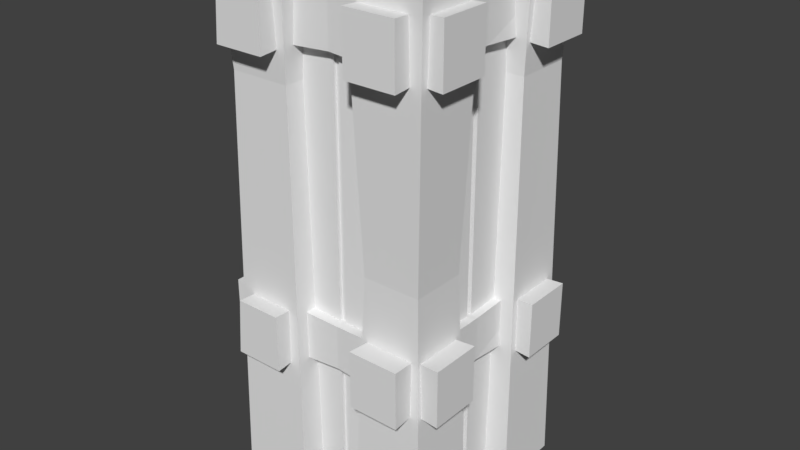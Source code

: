 # Source: WoodWall_Element1.blend  (saved by Blender 2.78.0; exported with 4.5.12 LTS)
import bpy
from mathutils import Matrix  # noqa: F401  (used for matrix-valued properties, if any)

bpy.ops.wm.read_factory_settings(use_empty=True)
scene = bpy.context.scene
scene.name = 'Scene'

# ---- collections
col_collection_1 = bpy.data.collections.new('Collection 1'); scene.collection.children.link(col_collection_1)

# ---- world
world_world = bpy.data.worlds.new('World'); scene.world = world_world
world_world.color = (0.05088, 0.05088, 0.05088)
world_world.use_sun_shadow = False
world_world.sun_shadow_jitter_overblur = 0.0
world_world.cycles.sampling_method = 'MANUAL'

# ---- meshes
me_cube_001 = bpy.data.meshes.new('Cube.001')
me_cube_001.from_pydata([(-1.0, -1.0, -0.7801), (-1.0, -1.0, 1.027), (-1.0, 1.0, -0.7801), (-1.0, 1.0, 1.027), (1.0, -1.0, -0.7801), (1.0, -1.0, 1.027), (1.0, 1.0, -0.7801), (1.0, 1.0, 1.027), (0.03945, 1.0, -0.7801), (0.03945, 1.0, 1.027), (0.03945, -1.0, -0.7801), (0.03945, -1.0, 1.027), (-1.0, -0.0404, -0.7801), (-1.0, -0.0404, 1.027), (1.0, -0.0404, -0.7801), (1.0, -0.0404, 1.027), (-1.0, 0.03399, 1.027), (1.0, 0.03399, -0.7801), (-1.0, 0.03399, -0.7801), (1.0, 0.03399, 1.027), (-0.9315, 0.03145, -0.7182), (-0.9315, -0.03785, -0.7182), (0.9315, 0.03145, 0.9648), (0.9315, -0.03785, 0.9648), (0.9315, -0.03785, -0.7182), (-0.9315, -0.03785, 0.9648), (-0.9315, 0.03145, 0.9648), (0.9315, 0.03145, -0.7182), (-0.03636, 1.0, -0.7801), (-0.03636, -1.0, 1.027), (-0.03636, 1.0, 1.027), (-0.03636, -1.0, -0.7801), (-0.0349, 0.9615, 0.9919), (0.03799, 0.9615, 0.9919), (-0.0349, -0.9615, -0.7453), (0.03799, -0.9615, -0.7453), (0.03799, -0.9615, 0.9919), (0.03799, 0.9615, -0.7453), (-0.0349, 0.9615, -0.7453), (-0.0349, -0.9615, 0.9919), (-1.323, -0.4443, -0.7838), (-0.3817, -0.4443, -0.7838), (-0.3817, -0.4443, 1.061), (-1.323, -0.4443, 1.061), (-0.3817, -1.326, 1.061), (-1.323, -1.326, 1.061), (-0.3817, -1.326, -0.7838), (-1.323, -1.326, -0.7838), (-0.4703, -1.243, 0.6767), (-0.4703, -0.5273, 0.6767), (-1.234, -0.5273, 0.6767), (-1.234, -1.243, 0.6767), (-1.337, 1.276, -0.7838), (-0.3955, 1.276, -0.7838), (-0.3955, 1.276, 1.061), (-1.337, 1.276, 1.061), (-0.3955, 0.394, 1.061), (-1.337, 0.394, 1.061), (-0.3955, 0.394, -0.7838), (-1.337, 0.394, -0.7838), (-1.225, 0.4983, 0.1438), (-0.5068, 0.4983, 0.1438), (-0.5068, 1.172, 0.1438), (-1.225, 1.172, 0.1438), (-0.5413, -1.5, -0.2696), (-0.5413, 1.467, -0.2696), (-0.5413, -1.5, -0.06998), (-0.5413, 1.467, -0.06998), (-1.121, -1.5, -0.06998), (-1.175, 1.467, -0.06998), (-1.175, -1.5, -0.2696), (-1.175, 1.467, -0.2696), (-0.6096, -0.03708, -0.0915), (-1.107, -0.03708, -0.0915), (-1.107, -0.03708, -0.248), (-0.6096, -0.03708, -0.248), (1.484, -0.5533, -0.2696), (-1.49, -0.5533, -0.2696), (1.484, -0.5533, -0.06998), (-1.49, -0.5533, -0.06998), (1.484, -1.185, -0.06998), (-1.49, -1.185, -0.06998), (1.484, -1.185, -0.2696), (-1.49, -1.185, -0.2696), (0.0175, -0.6215, -0.0915), (0.0175, -1.117, -0.0915), (0.0175, -1.117, -0.248), (0.0175, -0.6215, -0.248), (-0.6096, -0.03708, 0.7976), (-0.6096, -0.03708, 0.9541), (-0.5413, -1.5, 0.9756), (-0.5413, -1.5, 0.776), (-1.107, -0.03708, 0.9541), (-1.121, -1.5, 0.9756), (-1.107, -0.03708, 0.7976), (-1.175, -1.5, 0.776), (-1.175, 1.467, 0.776), (-1.175, 1.467, 0.9756), (-0.5413, 1.467, 0.9756), (-0.5413, 1.467, 0.776), (0.0175, -0.6215, 0.7976), (0.0175, -0.6215, 0.9541), (1.484, -0.5533, 0.9756), (1.484, -0.5533, 0.776), (0.0175, -1.117, 0.9541), (1.484, -1.185, 0.9756), (0.0175, -1.117, 0.7976), (1.484, -1.185, 0.776), (-1.49, -1.185, 0.776), (-1.49, -1.185, 0.9756), (-1.49, -0.5533, 0.9756), (-1.49, -0.5533, 0.776), (1.317, 0.4293, 1.061), (0.3757, 0.4293, 1.061), (0.4642, 0.5123, 0.6767), (1.228, 0.5123, 0.6767), (1.317, 1.311, 1.061), (0.3757, 1.311, 1.061), (1.228, 1.228, 0.6767), (0.4642, 1.228, 0.6767), (0.3757, 1.311, -0.7838), (0.3757, 0.4293, -0.7838), (1.317, 0.4293, -0.7838), (1.317, 1.311, -0.7838), (1.33, -1.291, 1.061), (0.3895, -1.291, 1.061), (0.5007, -1.187, 0.1438), (1.219, -1.187, 0.1438), (1.33, -0.409, 1.061), (0.3895, -0.409, 1.061), (1.219, -0.5132, 0.1438), (0.5007, -0.5132, 0.1438), (1.33, -0.409, -0.7838), (0.3895, -0.409, -0.7838), (0.3895, -1.291, -0.7838), (1.33, -1.291, -0.7838), (0.6035, 0.02213, -0.248), (0.6035, 0.02214, -0.0915), (0.5352, 1.485, -0.06998), (0.5352, 1.485, -0.2696), (1.1, 0.02214, -0.0915), (1.115, 1.485, -0.06998), (1.1, 0.02213, -0.248), (1.169, 1.485, -0.2696), (1.169, -1.481, -0.2696), (1.169, -1.481, -0.06998), (0.5352, -1.481, -0.06998), (0.5352, -1.481, -0.2696), (-0.02357, 0.6065, -0.248), (-0.02357, 0.6065, -0.0915), (-1.49, 0.5384, -0.06998), (-1.49, 0.5384, -0.2696), (-0.02357, 1.102, -0.0915), (-1.49, 1.17, -0.06998), (-0.02357, 1.102, -0.248), (-1.49, 1.17, -0.2696), (1.484, 1.17, -0.2696), (1.484, 1.17, -0.06998), (1.484, 0.5384, -0.06998), (1.484, 0.5384, -0.2696), (0.6035, 0.02213, 0.7976), (0.6035, 0.02213, 0.9541), (0.5352, 1.485, 0.9756), (0.5352, 1.485, 0.776), (1.1, 0.02213, 0.9541), (1.115, 1.485, 0.9756), (1.1, 0.02213, 0.7976), (1.169, 1.485, 0.776), (1.169, -1.481, 0.776), (1.169, -1.481, 0.9756), (0.5352, -1.481, 0.9756), (0.5352, -1.481, 0.776), (-0.02357, 0.6065, 0.7976), (-0.02357, 0.6065, 0.9541), (-1.49, 0.5384, 0.9756), (-1.49, 0.5384, 0.776), (-0.02357, 1.102, 0.9541), (-1.49, 1.17, 0.9756), (-0.02357, 1.102, 0.7976), (-1.49, 1.17, 0.776), (1.484, 1.17, 0.776), (1.484, 1.17, 0.9756), (1.484, 0.5384, 0.9756), (1.484, 0.5384, 0.776)], [], [(18, 16, 3, 2), (8, 9, 7, 6), (14, 15, 5, 4), (31, 29, 1, 0), (8, 6, 17, 14, 4, 10), (30, 3, 16, 13, 1, 29), (7, 9, 11, 5, 15, 19), (28, 8, 10, 31), (4, 5, 11, 10), (31, 10, 35, 34), (12, 13, 25, 21), (0, 1, 13, 12), (6, 7, 19, 17), (14, 17, 27, 24), (27, 22, 23, 24), (21, 25, 26, 20), (19, 15, 23, 22), (17, 19, 22, 27), (13, 16, 26, 25), (15, 14, 24, 23), (16, 18, 20, 26), (18, 12, 21, 20), (2, 3, 30, 28), (2, 28, 31, 0, 12, 18), (9, 30, 29, 11), (11, 29, 39, 36), (38, 32, 33, 37), (35, 36, 39, 34), (28, 30, 32, 38), (9, 8, 37, 33), (8, 28, 38, 37), (30, 9, 33, 32), (29, 31, 34, 39), (10, 11, 36, 35), (42, 49, 50), (50, 43, 42), (44, 42, 43), (43, 45, 44), (48, 44, 45), (45, 51, 48), (44, 48, 49), (49, 42, 44), (43, 50, 51), (51, 45, 43), (48, 46, 41), (41, 49, 48), (49, 41, 40), (40, 50, 49), (50, 40, 47), (47, 51, 50), (47, 46, 48), (48, 51, 47), (54, 62, 63), (63, 55, 54), (56, 54, 55), (55, 57, 56), (61, 56, 57), (57, 60, 61), (56, 61, 62), (62, 54, 56), (57, 55, 63), (63, 60, 57), (58, 61, 60), (60, 59, 58), (61, 58, 53), (53, 62, 61), (62, 53, 52), (52, 63, 62), (63, 52, 59), (59, 60, 63), (72, 66, 64), (64, 75, 72), (72, 73, 68), (68, 66, 72), (74, 70, 68), (68, 73, 74), (75, 64, 70), (70, 74, 75), (69, 67, 65), (65, 71, 69), (64, 66, 68), (68, 70, 64), (69, 73, 72), (72, 67, 69), (69, 71, 74), (74, 73, 69), (71, 65, 75), (75, 74, 71), (65, 67, 72), (72, 75, 65), (84, 78, 76), (76, 87, 84), (85, 80, 78), (78, 84, 85), (86, 82, 80), (80, 85, 86), (87, 76, 82), (82, 86, 87), (81, 79, 77), (77, 83, 81), (78, 80, 82), (82, 76, 78), (81, 85, 84), (84, 79, 81), (81, 83, 86), (86, 85, 81), (83, 77, 87), (87, 86, 83), (77, 79, 84), (84, 87, 77), (89, 90, 91), (91, 88, 89), (89, 92, 93), (93, 90, 89), (94, 95, 93), (93, 92, 94), (88, 91, 95), (95, 94, 88), (97, 98, 99), (99, 96, 97), (91, 90, 93), (93, 95, 91), (97, 92, 89), (89, 98, 97), (97, 96, 94), (94, 92, 97), (96, 99, 88), (88, 94, 96), (99, 98, 89), (89, 88, 99), (101, 102, 103), (103, 100, 101), (104, 105, 102), (102, 101, 104), (106, 107, 105), (105, 104, 106), (100, 103, 107), (107, 106, 100), (109, 110, 111), (111, 108, 109), (102, 105, 107), (107, 103, 102), (109, 104, 101), (101, 110, 109), (109, 108, 106), (106, 104, 109), (108, 111, 100), (100, 106, 108), (111, 110, 101), (101, 100, 111), (113, 114, 115), (115, 112, 113), (117, 113, 112), (112, 116, 117), (119, 117, 116), (116, 118, 119), (117, 119, 114), (114, 113, 117), (112, 115, 118), (118, 116, 112), (119, 120, 121), (121, 114, 119), (114, 121, 122), (122, 115, 114), (115, 122, 123), (123, 118, 115), (123, 120, 119), (119, 118, 123), (125, 126, 127), (127, 124, 125), (129, 125, 124), (124, 128, 129), (131, 129, 128), (128, 130, 131), (129, 131, 126), (126, 125, 129), (128, 124, 127), (127, 130, 128), (133, 131, 130), (130, 132, 133), (131, 133, 134), (134, 126, 131), (126, 134, 135), (135, 127, 126), (127, 135, 132), (132, 130, 127), (137, 138, 139), (139, 136, 137), (137, 140, 141), (141, 138, 137), (142, 143, 141), (141, 140, 142), (136, 139, 143), (143, 142, 136), (145, 146, 147), (147, 144, 145), (139, 138, 141), (141, 143, 139), (145, 140, 137), (137, 146, 145), (145, 144, 142), (142, 140, 145), (144, 147, 136), (136, 142, 144), (147, 146, 137), (137, 136, 147), (149, 150, 151), (151, 148, 149), (152, 153, 150), (150, 149, 152), (154, 155, 153), (153, 152, 154), (148, 151, 155), (155, 154, 148), (157, 158, 159), (159, 156, 157), (150, 153, 155), (155, 151, 150), (157, 152, 149), (149, 158, 157), (157, 156, 154), (154, 152, 157), (156, 159, 148), (148, 154, 156), (159, 158, 149), (149, 148, 159), (161, 162, 163), (163, 160, 161), (161, 164, 165), (165, 162, 161), (166, 167, 165), (165, 164, 166), (160, 163, 167), (167, 166, 160), (169, 170, 171), (171, 168, 169), (163, 162, 165), (165, 167, 163), (169, 164, 161), (161, 170, 169), (169, 168, 166), (166, 164, 169), (168, 171, 160), (160, 166, 168), (171, 170, 161), (161, 160, 171), (173, 174, 175), (175, 172, 173), (176, 177, 174), (174, 173, 176), (178, 179, 177), (177, 176, 178), (172, 175, 179), (179, 178, 172), (181, 182, 183), (183, 180, 181), (174, 177, 179), (179, 175, 174), (181, 176, 173), (173, 182, 181), (181, 180, 178), (178, 176, 181), (180, 183, 172), (172, 178, 180), (183, 182, 173), (173, 172, 183)])
_k = set([(40, 49), (40, 50), (41, 48), (41, 49), (42, 43), (42, 44), (42, 49), (43, 45), (43, 50), (44, 45), (44, 48), (45, 51), (46, 48), (47, 50), (47, 51), (52, 62), (52, 63), (53, 61), (53, 62), (54, 55), (54, 56), (54, 62), (55, 57), (55, 63), (56, 57), (56, 61), (57, 60), (58, 60), (58, 61), (59, 60), (59, 63), (64, 66), (64, 70), (64, 75), (65, 67), (65, 71), (65, 75), (66, 68), (66, 72), (67, 69), (67, 72), (68, 70), (68, 73), (69, 71), (69, 73), (70, 74), (71, 74), (76, 78), (76, 82), (76, 87), (77, 79), (77, 83), (77, 87), (78, 80), (78, 84), (79, 81), (79, 84), (80, 82), (80, 85), (81, 83), (81, 85), (82, 86), (83, 86), (88, 91), (88, 99), (89, 90), (89, 98), (90, 91), (90, 93), (91, 95), (92, 93), (92, 97), (93, 95), (94, 95), (94, 96), (96, 97), (96, 99), (97, 98), (98, 99), (100, 103), (100, 111), (101, 102), (101, 110), (102, 103), (102, 105), (103, 107), (104, 105), (104, 109), (105, 107), (106, 107), (106, 108), (108, 109), (108, 111), (109, 110), (110, 111), (112, 113), (112, 115), (112, 116), (113, 114), (113, 117), (114, 121), (114, 122), (115, 122), (115, 123), (116, 117), (116, 118), (117, 119), (118, 123), (119, 120), (119, 121), (124, 125), (124, 127), (124, 128), (125, 126), (125, 129), (126, 134), (126, 135), (127, 132), (127, 135), (128, 129), (128, 130), (129, 131), (130, 132), (130, 133), (131, 133), (131, 134), (136, 139), (136, 147), (137, 138), (137, 146), (138, 139), (138, 141), (139, 143), (140, 141), (140, 145), (141, 143), (142, 143), (142, 144), (144, 145), (144, 147), (145, 146), (146, 147), (148, 151), (148, 159), (149, 150), (149, 158), (150, 151), (150, 153), (151, 155), (152, 153), (152, 157), (153, 155), (154, 155), (154, 156), (156, 157), (156, 159), (157, 158), (158, 159), (160, 163), (160, 171), (161, 162), (161, 170), (162, 163), (162, 165), (163, 167), (164, 165), (164, 169), (165, 167), (166, 167), (166, 168), (168, 169), (168, 171), (169, 170), (170, 171), (172, 175), (172, 183), (173, 174), (173, 182), (174, 175), (174, 177), (175, 179), (176, 177), (176, 181), (177, 179), (178, 179), (178, 180), (180, 181), (180, 183), (181, 182), (182, 183)])
me_cube_001.attributes.new('sharp_edge', 'BOOLEAN', 'EDGE').data.foreach_set('value', [ (min(e.vertices), max(e.vertices)) in _k for e in me_cube_001.edges])
_uv = me_cube_001.uv_layers.new(name='map1')
_uv.uv.foreach_set('vector', [0.0, 0.0, 0.0, 0.0, 0.0, 0.0, 0.0, 0.0, 0.0, 0.0, 0.0, 0.0, 0.0, 0.0, 0.0, 0.0, 0.0, 0.0, 0.0, 0.0, 0.0, 0.0, 0.0, 0.0, 0.0, 0.0, 0.0, 0.0, 0.0, 0.0, 0.0, 0.0, 0.0, 0.0, 0.0, 0.0, 0.0, 0.0, 0.0, 0.0, 0.0, 0.0, 0.0, 0.0, 0.0, 0.0, 0.0, 0.0, 0.0, 0.0, 0.0, 0.0, 0.0, 0.0, 0.0, 0.0, 0.0, 0.0, 0.0, 0.0, 0.0, 0.0, 0.0, 0.0, 0.0, 0.0, 0.0, 0.0, 0.0, 0.0, 0.0, 0.0, 0.0, 0.0, 0.0, 0.0, 0.0, 0.0, 0.0, 0.0, 0.0, 0.0, 0.0, 0.0, 0.0, 0.0, 0.0, 0.0, 0.0, 0.0, 0.0, 0.0, 0.0, 0.0, 0.0, 0.0, 0.0, 0.0, 0.0, 0.0, 0.0, 0.0, 0.0, 0.0, 0.0, 0.0, 0.0, 0.0, 0.0, 0.0, 0.0, 0.0, 0.0, 0.0, 0.0, 0.0, 0.0, 0.0, 0.0, 0.0, 0.0, 0.0, 0.0, 0.0, 0.0, 0.0, 0.0, 0.0, 0.0, 0.0, 0.0, 0.0, 0.0, 0.0, 0.0, 0.0, 0.0, 0.0, 0.0, 0.0, 0.0, 0.0, 0.0, 0.0, 0.0, 0.0, 0.0, 0.0, 0.0, 0.0, 0.0, 0.0, 0.0, 0.0, 0.0, 0.0, 0.0, 0.0, 0.0, 0.0, 0.0, 0.0, 0.0, 0.0, 0.0, 0.0, 0.0, 0.0, 0.0, 0.0, 0.0, 0.0, 0.0, 0.0, 0.0, 0.0, 0.0, 0.0, 0.0, 0.0, 0.0, 0.0, 0.0, 0.0, 0.0, 0.0, 0.0, 0.0, 0.0, 0.0, 0.0, 0.0, 0.0, 0.0, 0.0, 0.0, 0.0, 0.0, 0.0, 0.0, 0.0, 0.0, 0.0, 0.0, 0.0, 0.0, 0.0, 0.0, 0.0, 0.0, 0.0, 0.0, 0.0, 0.0, 0.0, 0.0, 0.0, 0.0, 0.0, 0.0, 0.0, 0.0, 0.0, 0.0, 0.0, 0.0, 0.0, 0.0, 0.0, 0.0, 0.0, 0.0, 0.0, 0.0, 0.0, 0.0, 0.0, 0.0, 0.0, 0.0, 0.0, 0.0, 0.0, 0.0, 0.0, 0.0, 0.0, 0.0, 0.0, 0.0, 0.0, 0.0, 0.0, 0.0, 0.0, 0.0, 0.0, 0.0, 0.0, 0.0, 0.0, 0.0, 0.0, 0.0, 0.0, 0.0, 0.0, 0.0, 0.0, 0.0, 0.0, 0.0, 0.0, 0.0, 0.0, 0.0, 0.0, 0.0, 0.0, 0.0, 0.0, 0.0, 0.0, 0.0, 0.0, 0.0, 0.0, 0.0, 0.3509, 0.3708, 0.3461, 0.2946, 0.3918, 0.2934, 0.3918, 0.2934, 0.4048, 0.366, 0.3509, 0.3708, 0.454, 0.3097, 0.4018, 0.3097, 0.4023, 0.253, 0.4023, 0.253, 0.4536, 0.2553, 0.454, 0.3097, 0.3018, 0.2946, 0.3019, 0.371, 0.25, 0.3697, 0.25, 0.3697, 0.2546, 0.2941, 0.3018, 0.2946, 0.3019, 0.371, 0.3018, 0.2946, 0.3461, 0.2946, 0.3461, 0.2946, 0.3509, 0.3708, 0.3019, 0.371, 0.1987, 0.3674, 0.2114, 0.2929, 0.2546, 0.2941, 0.2546, 0.2941, 0.25, 0.3697, 0.1987, 0.3674, 0.3018, 0.2946, 0.3053, 0.007, 0.3567, 0.0073, 0.3567, 0.0073, 0.3461, 0.2946, 0.3018, 0.2946, 0.3461, 0.2946, 0.3567, 0.0073, 0.4118, 0.0094, 0.4118, 0.0094, 0.3918, 0.2934, 0.3461, 0.2946, 0.2114, 0.2929, 0.1985, 0.0078, 0.2505, 0.0067, 0.2505, 0.0067, 0.2546, 0.2941, 0.2114, 0.2929, 0.2505, 0.0067, 0.3053, 0.007, 0.3018, 0.2946, 0.3018, 0.2946, 0.2546, 0.2941, 0.2505, 0.0067, 0.167, 0.9843, 0.1565, 0.7932, 0.2017, 0.7932, 0.2017, 0.7932, 0.2249, 0.9801, 0.167, 0.9843, 0.2996, 0.9916, 0.2446, 0.9875, 0.2491, 0.929, 0.2491, 0.929, 0.3039, 0.9331, 0.2996, 0.9916, 0.1131, 0.7932, 0.1131, 0.9849, 0.0557, 0.9841, 0.0557, 0.9841, 0.0671, 0.7932, 0.1131, 0.7932, 0.1131, 0.9849, 0.1131, 0.7932, 0.1565, 0.7932, 0.1565, 0.7932, 0.167, 0.9843, 0.1131, 0.9849, 0.0557, 0.9841, 0.0009, 0.98, 0.0247, 0.7932, 0.0247, 0.7932, 0.0671, 0.7932, 0.0557, 0.9841, 0.1132, 0.5994, 0.1131, 0.7932, 0.0671, 0.7932, 0.0671, 0.7932, 0.0557, 0.6001, 0.1132, 0.5994, 0.1131, 0.7932, 0.1132, 0.5994, 0.167, 0.6, 0.167, 0.6, 0.1565, 0.7932, 0.1131, 0.7932, 0.1565, 0.7932, 0.167, 0.6, 0.225, 0.6042, 0.225, 0.6042, 0.2017, 0.7932, 0.1565, 0.7932, 0.0247, 0.7932, 0.0012, 0.6041, 0.0557, 0.6001, 0.0557, 0.6001, 0.0671, 0.7932, 0.0247, 0.7932, 0.6146, 0.4859, 0.7065, 0.4793, 0.7073, 0.5192, 0.7073, 0.5192, 0.6148, 0.5199, 0.6146, 0.4859, 0.6146, 0.4859, 0.6143, 0.4545, 0.7034, 0.4439, 0.7034, 0.4439, 0.7065, 0.4793, 0.6146, 0.4859, 0.6151, 0.5525, 0.7073, 0.5571, 0.7042, 0.5982, 0.7042, 0.5982, 0.6153, 0.5855, 0.6151, 0.5525, 0.6148, 0.5199, 0.7073, 0.5192, 0.7073, 0.5571, 0.7073, 0.5571, 0.6151, 0.5525, 0.6148, 0.5199, 0.524, 0.5996, 0.4846, 0.6031, 0.4811, 0.5619, 0.4811, 0.5619, 0.5205, 0.5586, 0.524, 0.5996, 0.7463, 0.5631, 0.7398, 0.604, 0.7042, 0.5982, 0.7042, 0.5982, 0.7073, 0.5571, 0.7463, 0.5631, 0.5227, 0.442, 0.6143, 0.4545, 0.6146, 0.4859, 0.6146, 0.4859, 0.5199, 0.4808, 0.5227, 0.442, 0.524, 0.5996, 0.5205, 0.5586, 0.6151, 0.5525, 0.6151, 0.5525, 0.6153, 0.5855, 0.524, 0.5996, 0.5205, 0.5586, 0.5198, 0.5207, 0.6148, 0.5199, 0.6148, 0.5199, 0.6151, 0.5525, 0.5205, 0.5586, 0.5198, 0.5207, 0.5199, 0.4808, 0.6146, 0.4859, 0.6146, 0.4859, 0.6148, 0.5199, 0.5198, 0.5207, 0.5929, 0.2707, 0.5007, 0.2695, 0.5023, 0.2286, 0.5023, 0.2286, 0.5923, 0.2374, 0.5929, 0.2707, 0.5939, 0.3034, 0.5015, 0.308, 0.5007, 0.2695, 0.5007, 0.2695, 0.5929, 0.2707, 0.5939, 0.3034, 0.5952, 0.3375, 0.5038, 0.3487, 0.5015, 0.308, 0.5015, 0.308, 0.5939, 0.3034, 0.5952, 0.3375, 0.5964, 0.369, 0.5088, 0.387, 0.5038, 0.3487, 0.5038, 0.3487, 0.5952, 0.3375, 0.5964, 0.369, 0.6889, 0.3017, 0.7284, 0.3003, 0.7293, 0.3417, 0.7293, 0.3417, 0.6898, 0.3421, 0.6889, 0.3017, 0.462, 0.3099, 0.5015, 0.308, 0.5038, 0.3487, 0.5038, 0.3487, 0.4643, 0.3512, 0.462, 0.3099, 0.6889, 0.3017, 0.5939, 0.3034, 0.5929, 0.2707, 0.5929, 0.2707, 0.6875, 0.2647, 0.6889, 0.3017, 0.6889, 0.3017, 0.6898, 0.3421, 0.5952, 0.3375, 0.5952, 0.3375, 0.5939, 0.3034, 0.6889, 0.3017, 0.6898, 0.3421, 0.6876, 0.3807, 0.5964, 0.369, 0.5964, 0.369, 0.5952, 0.3375, 0.6898, 0.3421, 0.6843, 0.2246, 0.6875, 0.2647, 0.5929, 0.2707, 0.5929, 0.2707, 0.5923, 0.2374, 0.6843, 0.2246, 0.6149, 0.4842, 0.7072, 0.4817, 0.7067, 0.5223, 0.7067, 0.5223, 0.6145, 0.5176, 0.6149, 0.4842, 0.6149, 0.4842, 0.6153, 0.4529, 0.7053, 0.4461, 0.7053, 0.4461, 0.7072, 0.4817, 0.6149, 0.4842, 0.6173, 0.6146, 0.7089, 0.6104, 0.7086, 0.652, 0.7086, 0.652, 0.6172, 0.6471, 0.6173, 0.6146, 0.6145, 0.5176, 0.7067, 0.5223, 0.7036, 0.5612, 0.7036, 0.5612, 0.6141, 0.549, 0.6145, 0.5176, 0.523, 0.6512, 0.4835, 0.6511, 0.4836, 0.6097, 0.4836, 0.6097, 0.5231, 0.6098, 0.523, 0.6512, 0.7482, 0.6139, 0.7446, 0.6551, 0.7086, 0.652, 0.7086, 0.652, 0.7089, 0.6104, 0.7482, 0.6139, 0.5232, 0.4404, 0.6153, 0.4529, 0.6149, 0.4842, 0.6149, 0.4842, 0.5201, 0.4794, 0.5232, 0.4404, 0.523, 0.6512, 0.5231, 0.6098, 0.6173, 0.6146, 0.6173, 0.6146, 0.6172, 0.6471, 0.523, 0.6512, 0.5217, 0.559, 0.5196, 0.52, 0.6145, 0.5176, 0.6145, 0.5176, 0.6141, 0.549, 0.5217, 0.559, 0.5196, 0.52, 0.5201, 0.4794, 0.6149, 0.4842, 0.6149, 0.4842, 0.6145, 0.5176, 0.5196, 0.52, 0.5929, 0.268, 0.5007, 0.2727, 0.5004, 0.2315, 0.5004, 0.2315, 0.5914, 0.2353, 0.5929, 0.268, 0.5944, 0.2992, 0.5043, 0.3118, 0.5007, 0.2727, 0.5007, 0.2727, 0.5929, 0.268, 0.5944, 0.2992, 0.5909, 0.4309, 0.4993, 0.4354, 0.4993, 0.394, 0.4993, 0.394, 0.5909, 0.3984, 0.5909, 0.4309, 0.5966, 0.3754, 0.5052, 0.3829, 0.5038, 0.3434, 0.5038, 0.3434, 0.5955, 0.3445, 0.5966, 0.3754, 0.6851, 0.394, 0.7246, 0.394, 0.7246, 0.4354, 0.7246, 0.4354, 0.6851, 0.4354, 0.6851, 0.394, 0.4598, 0.394, 0.4993, 0.394, 0.4993, 0.4354, 0.4993, 0.4354, 0.4598, 0.4354, 0.4598, 0.394, 0.6879, 0.303, 0.5944, 0.2992, 0.5929, 0.268, 0.5929, 0.268, 0.6877, 0.2637, 0.6879, 0.303, 0.6851, 0.394, 0.6851, 0.4354, 0.5909, 0.4309, 0.5909, 0.4309, 0.5909, 0.3984, 0.6851, 0.394, 0.6894, 0.3369, 0.6908, 0.3764, 0.5966, 0.3754, 0.5966, 0.3754, 0.5955, 0.3445, 0.6894, 0.3369, 0.6841, 0.2227, 0.6877, 0.2637, 0.5929, 0.268, 0.5929, 0.268, 0.5914, 0.2353, 0.6841, 0.2227, 0.3509, 0.3708, 0.3461, 0.2946, 0.3918, 0.2934, 0.3918, 0.2934, 0.4048, 0.366, 0.3509, 0.3708, 0.4546, 0.3101, 0.4024, 0.3101, 0.4029, 0.2534, 0.4029, 0.2534, 0.4541, 0.2557, 0.4546, 0.3101, 0.3018, 0.2946, 0.3019, 0.371, 0.25, 0.3697, 0.25, 0.3697, 0.2546, 0.2941, 0.3018, 0.2946, 0.3019, 0.371, 0.3018, 0.2946, 0.3461, 0.2946, 0.3461, 0.2946, 0.3509, 0.3708, 0.3019, 0.371, 0.1987, 0.3674, 0.2114, 0.2929, 0.2546, 0.2941, 0.2546, 0.2941, 0.25, 0.3697, 0.1987, 0.3674, 0.3018, 0.2946, 0.3053, 0.007, 0.3567, 0.0073, 0.3567, 0.0073, 0.3461, 0.2946, 0.3018, 0.2946, 0.3461, 0.2946, 0.3567, 0.0073, 0.4118, 0.0094, 0.4118, 0.0094, 0.3918, 0.2934, 0.3461, 0.2946, 0.2114, 0.2929, 0.1985, 0.0078, 0.2505, 0.0067, 0.2505, 0.0067, 0.2546, 0.2941, 0.2114, 0.2929, 0.2505, 0.0067, 0.3053, 0.007, 0.3018, 0.2946, 0.3018, 0.2946, 0.2546, 0.2941, 0.2505, 0.0067, 0.167, 0.9843, 0.1565, 0.7932, 0.2017, 0.7932, 0.2017, 0.7932, 0.2249, 0.9801, 0.167, 0.9843, 0.2996, 0.9916, 0.2446, 0.9875, 0.2491, 0.929, 0.2491, 0.929, 0.3039, 0.9331, 0.2996, 0.9916, 0.1131, 0.7932, 0.1131, 0.9849, 0.0557, 0.9841, 0.0557, 0.9841, 0.0671, 0.7932, 0.1131, 0.7932, 0.1131, 0.9849, 0.1131, 0.7932, 0.1565, 0.7932, 0.1565, 0.7932, 0.167, 0.9843, 0.1131, 0.9849, 0.0557, 0.9841, 0.0009, 0.98, 0.0247, 0.7932, 0.0247, 0.7932, 0.0671, 0.7932, 0.0557, 0.9841, 0.1132, 0.5994, 0.1131, 0.7932, 0.0671, 0.7932, 0.0671, 0.7932, 0.0557, 0.6001, 0.1132, 0.5994, 0.1131, 0.7932, 0.1132, 0.5994, 0.167, 0.6, 0.167, 0.6, 0.1565, 0.7932, 0.1131, 0.7932, 0.1565, 0.7932, 0.167, 0.6, 0.225, 0.6042, 0.225, 0.6042, 0.2017, 0.7932, 0.1565, 0.7932, 0.0247, 0.7932, 0.0012, 0.6041, 0.0557, 0.6001, 0.0557, 0.6001, 0.0671, 0.7932, 0.0247, 0.7932, 0.6146, 0.4859, 0.7065, 0.4793, 0.7073, 0.5192, 0.7073, 0.5192, 0.6148, 0.5199, 0.6146, 0.4859, 0.6146, 0.4859, 0.6143, 0.4545, 0.7034, 0.4439, 0.7034, 0.4439, 0.7065, 0.4793, 0.6146, 0.4859, 0.6151, 0.5525, 0.7073, 0.5571, 0.7042, 0.5982, 0.7042, 0.5982, 0.6153, 0.5855, 0.6151, 0.5525, 0.6148, 0.5199, 0.7073, 0.5192, 0.7073, 0.5571, 0.7073, 0.5571, 0.6151, 0.5525, 0.6148, 0.5199, 0.524, 0.5996, 0.4846, 0.6031, 0.4811, 0.5619, 0.4811, 0.5619, 0.5205, 0.5586, 0.524, 0.5996, 0.7463, 0.5631, 0.7398, 0.604, 0.7042, 0.5982, 0.7042, 0.5982, 0.7073, 0.5571, 0.7463, 0.5631, 0.5227, 0.442, 0.6143, 0.4545, 0.6146, 0.4859, 0.6146, 0.4859, 0.5199, 0.4808, 0.5227, 0.442, 0.524, 0.5996, 0.5205, 0.5586, 0.6151, 0.5525, 0.6151, 0.5525, 0.6153, 0.5855, 0.524, 0.5996, 0.5205, 0.5586, 0.5198, 0.5207, 0.6148, 0.5199, 0.6148, 0.5199, 0.6151, 0.5525, 0.5205, 0.5586, 0.5198, 0.5207, 0.5199, 0.4808, 0.6146, 0.4859, 0.6146, 0.4859, 0.6148, 0.5199, 0.5198, 0.5207, 0.5929, 0.2707, 0.5007, 0.2695, 0.5023, 0.2286, 0.5023, 0.2286, 0.5923, 0.2374, 0.5929, 0.2707, 0.5939, 0.3034, 0.5015, 0.308, 0.5007, 0.2695, 0.5007, 0.2695, 0.5929, 0.2707, 0.5939, 0.3034, 0.5952, 0.3375, 0.5038, 0.3487, 0.5015, 0.308, 0.5015, 0.308, 0.5939, 0.3034, 0.5952, 0.3375, 0.5964, 0.369, 0.5088, 0.387, 0.5038, 0.3487, 0.5038, 0.3487, 0.5952, 0.3375, 0.5964, 0.369, 0.6889, 0.3017, 0.7284, 0.3003, 0.7293, 0.3417, 0.7293, 0.3417, 0.6898, 0.3421, 0.6889, 0.3017, 0.462, 0.3099, 0.5015, 0.308, 0.5038, 0.3487, 0.5038, 0.3487, 0.4643, 0.3512, 0.462, 0.3099, 0.6889, 0.3017, 0.5939, 0.3034, 0.5929, 0.2707, 0.5929, 0.2707, 0.6875, 0.2647, 0.6889, 0.3017, 0.6889, 0.3017, 0.6898, 0.3421, 0.5952, 0.3375, 0.5952, 0.3375, 0.5939, 0.3034, 0.6889, 0.3017, 0.6898, 0.3421, 0.6876, 0.3807, 0.5964, 0.369, 0.5964, 0.369, 0.5952, 0.3375, 0.6898, 0.3421, 0.6843, 0.2246, 0.6875, 0.2647, 0.5929, 0.2707, 0.5929, 0.2707, 0.5923, 0.2374, 0.6843, 0.2246, 0.6149, 0.4842, 0.7072, 0.4817, 0.7067, 0.5223, 0.7067, 0.5223, 0.6145, 0.5176, 0.6149, 0.4842, 0.6149, 0.4842, 0.6153, 0.4529, 0.7053, 0.4461, 0.7053, 0.4461, 0.7072, 0.4817, 0.6149, 0.4842, 0.6173, 0.6146, 0.7089, 0.6104, 0.7086, 0.652, 0.7086, 0.652, 0.6172, 0.6471, 0.6173, 0.6146, 0.6145, 0.5176, 0.7067, 0.5223, 0.7036, 0.5612, 0.7036, 0.5612, 0.6141, 0.549, 0.6145, 0.5176, 0.523, 0.6512, 0.4835, 0.6511, 0.4836, 0.6097, 0.4836, 0.6097, 0.5231, 0.6098, 0.523, 0.6512, 0.7482, 0.6139, 0.7446, 0.6551, 0.7086, 0.652, 0.7086, 0.652, 0.7089, 0.6104, 0.7482, 0.6139, 0.5232, 0.4404, 0.6153, 0.4529, 0.6149, 0.4842, 0.6149, 0.4842, 0.5201, 0.4794, 0.5232, 0.4404, 0.523, 0.6512, 0.5231, 0.6098, 0.6173, 0.6146, 0.6173, 0.6146, 0.6172, 0.6471, 0.523, 0.6512, 0.5217, 0.559, 0.5196, 0.52, 0.6145, 0.5176, 0.6145, 0.5176, 0.6141, 0.549, 0.5217, 0.559, 0.5196, 0.52, 0.5201, 0.4794, 0.6149, 0.4842, 0.6149, 0.4842, 0.6145, 0.5176, 0.5196, 0.52, 0.5929, 0.268, 0.5007, 0.2727, 0.5004, 0.2315, 0.5004, 0.2315, 0.5914, 0.2353, 0.5929, 0.268, 0.5944, 0.2992, 0.5043, 0.3118, 0.5007, 0.2727, 0.5007, 0.2727, 0.5929, 0.268, 0.5944, 0.2992, 0.5909, 0.4309, 0.4993, 0.4354, 0.4993, 0.394, 0.4993, 0.394, 0.5909, 0.3984, 0.5909, 0.4309, 0.5966, 0.3754, 0.5052, 0.3829, 0.5038, 0.3434, 0.5038, 0.3434, 0.5955, 0.3445, 0.5966, 0.3754, 0.6851, 0.394, 0.7246, 0.394, 0.7246, 0.4354, 0.7246, 0.4354, 0.6851, 0.4354, 0.6851, 0.394, 0.4598, 0.394, 0.4993, 0.394, 0.4993, 0.4354, 0.4993, 0.4354, 0.4598, 0.4354, 0.4598, 0.394, 0.6879, 0.303, 0.5944, 0.2992, 0.5929, 0.268, 0.5929, 0.268, 0.6877, 0.2637, 0.6879, 0.303, 0.6851, 0.394, 0.6851, 0.4354, 0.5909, 0.4309, 0.5909, 0.4309, 0.5909, 0.3984, 0.6851, 0.394, 0.6894, 0.3369, 0.6908, 0.3764, 0.5966, 0.3754, 0.5966, 0.3754, 0.5955, 0.3445, 0.6894, 0.3369, 0.6841, 0.2227, 0.6877, 0.2637, 0.5929, 0.268, 0.5929, 0.268, 0.5914, 0.2353, 0.6841, 0.2227])
_uv.active_render = True
_uv = me_cube_001.uv_layers.new(name='uvSet')
_uv.uv.foreach_set('vector', [0.0, 0.0, 0.0, 0.0, 0.0, 0.0, 0.0, 0.0, 0.0, 0.0, 0.0, 0.0, 0.0, 0.0, 0.0, 0.0, 0.0, 0.0, 0.0, 0.0, 0.0, 0.0, 0.0, 0.0, 0.0, 0.0, 0.0, 0.0, 0.0, 0.0, 0.0, 0.0, 0.0, 0.0, 0.0, 0.0, 0.0, 0.0, 0.0, 0.0, 0.0, 0.0, 0.0, 0.0, 0.0, 0.0, 0.0, 0.0, 0.0, 0.0, 0.0, 0.0, 0.0, 0.0, 0.0, 0.0, 0.0, 0.0, 0.0, 0.0, 0.0, 0.0, 0.0, 0.0, 0.0, 0.0, 0.0, 0.0, 0.0, 0.0, 0.0, 0.0, 0.0, 0.0, 0.0, 0.0, 0.0, 0.0, 0.0, 0.0, 0.0, 0.0, 0.0, 0.0, 0.0, 0.0, 0.0, 0.0, 0.0, 0.0, 0.0, 0.0, 0.0, 0.0, 0.0, 0.0, 0.0, 0.0, 0.0, 0.0, 0.0, 0.0, 0.0, 0.0, 0.0, 0.0, 0.0, 0.0, 0.0, 0.0, 0.0, 0.0, 0.0, 0.0, 0.0, 0.0, 0.0, 0.0, 0.0, 0.0, 0.0, 0.0, 0.0, 0.0, 0.0, 0.0, 0.0, 0.0, 0.0, 0.0, 0.0, 0.0, 0.0, 0.0, 0.0, 0.0, 0.0, 0.0, 0.0, 0.0, 0.0, 0.0, 0.0, 0.0, 0.0, 0.0, 0.0, 0.0, 0.0, 0.0, 0.0, 0.0, 0.0, 0.0, 0.0, 0.0, 0.0, 0.0, 0.0, 0.0, 0.0, 0.0, 0.0, 0.0, 0.0, 0.0, 0.0, 0.0, 0.0, 0.0, 0.0, 0.0, 0.0, 0.0, 0.0, 0.0, 0.0, 0.0, 0.0, 0.0, 0.0, 0.0, 0.0, 0.0, 0.0, 0.0, 0.0, 0.0, 0.0, 0.0, 0.0, 0.0, 0.0, 0.0, 0.0, 0.0, 0.0, 0.0, 0.0, 0.0, 0.0, 0.0, 0.0, 0.0, 0.0, 0.0, 0.0, 0.0, 0.0, 0.0, 0.0, 0.0, 0.0, 0.0, 0.0, 0.0, 0.0, 0.0, 0.0, 0.0, 0.0, 0.0, 0.0, 0.0, 0.0, 0.0, 0.0, 0.0, 0.0, 0.0, 0.0, 0.0, 0.0, 0.0, 0.0, 0.0, 0.0, 0.0, 0.0, 0.0, 0.0, 0.0, 0.0, 0.0, 0.0, 0.0, 0.0, 0.0, 0.0, 0.0, 0.0, 0.0, 0.0, 0.0, 0.0, 0.0, 0.0, 0.0, 0.0, 0.0, 0.0, 0.0, 0.0, 0.0, 0.0, 0.0, 0.0, 0.0, 0.0, 0.0, 0.0, 0.0, 0.0, 0.0, 0.0, 0.0, 0.0, 0.0, 0.0, 0.0, 0.0, 0.0, 0.0, 0.0, 0.0, 0.0, 0.0, 0.0, 0.769, 0.3418, 0.7649, 0.2732, 0.8067, 0.2739, 0.8067, 0.2739, 0.8163, 0.3383, 0.769, 0.3418, 0.4865, 0.8775, 0.4375, 0.877, 0.4381, 0.8258, 0.4381, 0.8258, 0.4861, 0.8267, 0.4865, 0.8775, 0.7247, 0.2728, 0.7237, 0.342, 0.6771, 0.3402, 0.6771, 0.3402, 0.682, 0.2726, 0.7247, 0.2728, 0.7237, 0.342, 0.7247, 0.2728, 0.7649, 0.2732, 0.7649, 0.2732, 0.769, 0.3418, 0.7237, 0.342, 0.633, 0.3362, 0.6429, 0.2728, 0.682, 0.2726, 0.682, 0.2726, 0.6771, 0.3402, 0.633, 0.3362, 0.7247, 0.2728, 0.7266, 0.004008, 0.7751, 0.005078, 0.7751, 0.005078, 0.7649, 0.2732, 0.7247, 0.2728, 0.7649, 0.2732, 0.7751, 0.005078, 0.8266, 0.007974, 0.8266, 0.007974, 0.8067, 0.2739, 0.7649, 0.2732, 0.6429, 0.2728, 0.6265, 0.006759, 0.675, 0.004591, 0.675, 0.004591, 0.682, 0.2726, 0.6429, 0.2728, 0.675, 0.004591, 0.7266, 0.004008, 0.7247, 0.2728, 0.7247, 0.2728, 0.682, 0.2726, 0.675, 0.004591, 0.1491, 0.3426, 0.1398, 0.1748, 0.1791, 0.1749, 0.1791, 0.1749, 0.1996, 0.3381, 0.1491, 0.3426, 0.05193, 0.7788, 0.003761, 0.7752, 0.007702, 0.7239, 0.007702, 0.7239, 0.05569, 0.7275, 0.05193, 0.7788, 0.1018, 0.1748, 0.1018, 0.3431, 0.05136, 0.3417, 0.05136, 0.3417, 0.06143, 0.1747, 0.1018, 0.1748, 0.1018, 0.3431, 0.1018, 0.1748, 0.1398, 0.1748, 0.1398, 0.1748, 0.1491, 0.3426, 0.1018, 0.3431, 0.05136, 0.3417, 0.004164, 0.3374, 0.0246, 0.1748, 0.0246, 0.1748, 0.06143, 0.1747, 0.05136, 0.3417, 0.1019, 0.003969, 0.1018, 0.1748, 0.06143, 0.1747, 0.06143, 0.1747, 0.05117, 0.005456, 0.1019, 0.003969, 0.1018, 0.1748, 0.1019, 0.003969, 0.1495, 0.005284, 0.1495, 0.005284, 0.1398, 0.1748, 0.1018, 0.1748, 0.1398, 0.1748, 0.1495, 0.005284, 0.2, 0.009745, 0.2, 0.009745, 0.1791, 0.1749, 0.1398, 0.1748, 0.0246, 0.1748, 0.003761, 0.00975, 0.05117, 0.005456, 0.05117, 0.005456, 0.06143, 0.1747, 0.0246, 0.1748, 0.817, 0.8792, 0.8108, 0.7988, 0.8461, 0.7971, 0.8461, 0.7971, 0.8469, 0.879, 0.817, 0.8792, 0.817, 0.8792, 0.79, 0.8794, 0.7803, 0.8023, 0.7803, 0.8023, 0.8108, 0.7988, 0.817, 0.8792, 0.8756, 0.8788, 0.8798, 0.7975, 0.9154, 0.8007, 0.9154, 0.8007, 0.9043, 0.8786, 0.8756, 0.8788, 0.8469, 0.879, 0.8461, 0.7971, 0.8798, 0.7975, 0.8798, 0.7975, 0.8756, 0.8788, 0.8469, 0.879, 0.9166, 0.9587, 0.9199, 0.9926, 0.8844, 0.996, 0.8844, 0.996, 0.8811, 0.9622, 0.9166, 0.9587, 0.8854, 0.764, 0.9206, 0.77, 0.9154, 0.8007, 0.9154, 0.8007, 0.8798, 0.7975, 0.8854, 0.764, 0.7785, 0.9588, 0.79, 0.8794, 0.817, 0.8792, 0.817, 0.8792, 0.812, 0.962, 0.7785, 0.9588, 0.9166, 0.9587, 0.8811, 0.9622, 0.8756, 0.8788, 0.8756, 0.8788, 0.9043, 0.8786, 0.9166, 0.9587, 0.8811, 0.9622, 0.8474, 0.9632, 0.8469, 0.879, 0.8469, 0.879, 0.8756, 0.8788, 0.8811, 0.9622, 0.8474, 0.9632, 0.812, 0.962, 0.817, 0.8792, 0.817, 0.8792, 0.8469, 0.879, 0.8474, 0.9632, 0.04624, 0.6365, 0.04431, 0.7179, 0.008557, 0.7159, 0.008557, 0.7159, 0.01712, 0.6371, 0.04624, 0.6365, 0.07497, 0.6356, 0.07821, 0.7175, 0.04431, 0.7179, 0.04431, 0.7179, 0.04624, 0.6365, 0.07497, 0.6356, 0.1049, 0.6346, 0.1135, 0.7148, 0.07821, 0.7175, 0.07821, 0.7175, 0.07497, 0.6356, 0.1049, 0.6346, 0.1319, 0.6337, 0.1467, 0.71, 0.1135, 0.7148, 0.1135, 0.7148, 0.1049, 0.6346, 0.1319, 0.6337, 0.07288, 0.5516, 0.07316, 0.5181, 0.1084, 0.5182, 0.1084, 0.5182, 0.1082, 0.5518, 0.07288, 0.5516, 0.08101, 0.7512, 0.07821, 0.7175, 0.1135, 0.7148, 0.1135, 0.7148, 0.1163, 0.7484, 0.08101, 0.7512, 0.07288, 0.5516, 0.07497, 0.6356, 0.04624, 0.6365, 0.04624, 0.6365, 0.03905, 0.5533, 0.07288, 0.5516, 0.07288, 0.5516, 0.1082, 0.5518, 0.1049, 0.6346, 0.1049, 0.6346, 0.07497, 0.6356, 0.07288, 0.5516, 0.1082, 0.5518, 0.1417, 0.5544, 0.1319, 0.6337, 0.1319, 0.6337, 0.1049, 0.6346, 0.1082, 0.5518, 0.003761, 0.5575, 0.03905, 0.5533, 0.04624, 0.6365, 0.04624, 0.6365, 0.01712, 0.6371, 0.003761, 0.5575, 0.7703, 0.7053, 0.768, 0.6242, 0.8038, 0.6246, 0.8038, 0.6246, 0.7996, 0.7057, 0.7703, 0.7053, 0.7703, 0.7053, 0.7398, 0.7049, 0.7401, 0.6255, 0.7401, 0.6255, 0.768, 0.6242, 0.7703, 0.7053, 0.7083, 0.7039, 0.7068, 0.6235, 0.7401, 0.6255, 0.7401, 0.6255, 0.7398, 0.7049, 0.7083, 0.7039, 0.7996, 0.7057, 0.8038, 0.6246, 0.8377, 0.6276, 0.8377, 0.6276, 0.827, 0.706, 0.7996, 0.7057, 0.735, 0.7865, 0.737, 0.822, 0.7007, 0.8209, 0.7007, 0.8209, 0.7017, 0.7863, 0.735, 0.7865, 0.7109, 0.5892, 0.7469, 0.5934, 0.7401, 0.6255, 0.7401, 0.6255, 0.7068, 0.6235, 0.7109, 0.5892, 0.735, 0.7865, 0.7398, 0.7049, 0.7703, 0.7053, 0.7703, 0.7053, 0.766, 0.7886, 0.735, 0.7865, 0.735, 0.7865, 0.7017, 0.7863, 0.7083, 0.7039, 0.7083, 0.7039, 0.7398, 0.7049, 0.735, 0.7865, 0.8358, 0.787, 0.8018, 0.7891, 0.7996, 0.7057, 0.7996, 0.7057, 0.827, 0.706, 0.8358, 0.787, 0.8018, 0.7891, 0.766, 0.7886, 0.7703, 0.7053, 0.7703, 0.7053, 0.7996, 0.7057, 0.8018, 0.7891, 0.4827, 0.7367, 0.483, 0.8178, 0.4469, 0.8163, 0.4469, 0.8163, 0.454, 0.7367, 0.4827, 0.7367, 0.5129, 0.7367, 0.5147, 0.8167, 0.483, 0.8178, 0.483, 0.8178, 0.4827, 0.7367, 0.5129, 0.7367, 0.5462, 0.7367, 0.5462, 0.8171, 0.5147, 0.8167, 0.5147, 0.8167, 0.5129, 0.7367, 0.5462, 0.7367, 0.5752, 0.7367, 0.579, 0.8171, 0.5462, 0.8171, 0.5462, 0.8171, 0.5462, 0.7367, 0.5752, 0.7367, 0.5146, 0.6544, 0.5118, 0.6193, 0.5482, 0.6193, 0.5482, 0.6193, 0.5463, 0.654, 0.5146, 0.6544, 0.5118, 0.8518, 0.5147, 0.8167, 0.5462, 0.8171, 0.5462, 0.8171, 0.5482, 0.8518, 0.5118, 0.8518, 0.5146, 0.6544, 0.5129, 0.7367, 0.4827, 0.7367, 0.4827, 0.7367, 0.4829, 0.6534, 0.5146, 0.6544, 0.5146, 0.6544, 0.5463, 0.654, 0.5462, 0.7367, 0.5462, 0.7367, 0.5129, 0.7367, 0.5146, 0.6544, 0.5463, 0.654, 0.5791, 0.654, 0.5752, 0.7367, 0.5752, 0.7367, 0.5462, 0.7367, 0.5463, 0.654, 0.4468, 0.6549, 0.4829, 0.6534, 0.4827, 0.7367, 0.4827, 0.7367, 0.454, 0.7367, 0.4468, 0.6549, 0.5577, 0.3418, 0.5536, 0.2732, 0.5954, 0.2739, 0.5954, 0.2739, 0.605, 0.3383, 0.5577, 0.3418, 0.733, 0.8817, 0.684, 0.8812, 0.6846, 0.8299, 0.6846, 0.8299, 0.7326, 0.8308, 0.733, 0.8817, 0.5134, 0.2728, 0.5124, 0.342, 0.4658, 0.3402, 0.4658, 0.3402, 0.4707, 0.2726, 0.5134, 0.2728, 0.5124, 0.342, 0.5134, 0.2728, 0.5536, 0.2732, 0.5536, 0.2732, 0.5577, 0.3418, 0.5124, 0.342, 0.4217, 0.3362, 0.4316, 0.2728, 0.4707, 0.2726, 0.4707, 0.2726, 0.4658, 0.3402, 0.4217, 0.3362, 0.5134, 0.2728, 0.5153, 0.004008, 0.5638, 0.005078, 0.5638, 0.005078, 0.5536, 0.2732, 0.5134, 0.2728, 0.5536, 0.2732, 0.5638, 0.005078, 0.6153, 0.007974, 0.6153, 0.007974, 0.5954, 0.2739, 0.5536, 0.2732, 0.4316, 0.2728, 0.4152, 0.006759, 0.4637, 0.004591, 0.4637, 0.004591, 0.4707, 0.2726, 0.4316, 0.2728, 0.4637, 0.004591, 0.5153, 0.004008, 0.5134, 0.2728, 0.5134, 0.2728, 0.4707, 0.2726, 0.4637, 0.004591, 0.3549, 0.3426, 0.3456, 0.1748, 0.3849, 0.1749, 0.3849, 0.1749, 0.4053, 0.3381, 0.3549, 0.3426, 0.05563, 0.838, 0.007468, 0.8344, 0.01141, 0.7832, 0.01141, 0.7832, 0.0594, 0.7868, 0.05563, 0.838, 0.3076, 0.1748, 0.3076, 0.3431, 0.2571, 0.3417, 0.2571, 0.3417, 0.2672, 0.1747, 0.3076, 0.1748, 0.3076, 0.3431, 0.3076, 0.1748, 0.3456, 0.1748, 0.3456, 0.1748, 0.3549, 0.3426, 0.3076, 0.3431, 0.2571, 0.3417, 0.2099, 0.3374, 0.2303, 0.1748, 0.2303, 0.1748, 0.2672, 0.1747, 0.2571, 0.3417, 0.3076, 0.003968, 0.3076, 0.1748, 0.2672, 0.1747, 0.2672, 0.1747, 0.2569, 0.005455, 0.3076, 0.003968, 0.3076, 0.1748, 0.3076, 0.003968, 0.3552, 0.005283, 0.3552, 0.005283, 0.3456, 0.1748, 0.3076, 0.1748, 0.3456, 0.1748, 0.3552, 0.005283, 0.4057, 0.009744, 0.4057, 0.009744, 0.3849, 0.1749, 0.3456, 0.1748, 0.2303, 0.1748, 0.2095, 0.009749, 0.2569, 0.005455, 0.2569, 0.005455, 0.2672, 0.1747, 0.2303, 0.1748, 0.1349, 0.8774, 0.1287, 0.797, 0.164, 0.7953, 0.164, 0.7953, 0.1648, 0.8772, 0.1349, 0.8774, 0.1349, 0.8774, 0.1079, 0.8776, 0.09824, 0.8005, 0.09824, 0.8005, 0.1287, 0.797, 0.1349, 0.8774, 0.1935, 0.877, 0.1977, 0.7957, 0.2333, 0.7988, 0.2333, 0.7988, 0.2222, 0.8767, 0.1935, 0.877, 0.1648, 0.8772, 0.164, 0.7953, 0.1977, 0.7957, 0.1977, 0.7957, 0.1935, 0.877, 0.1648, 0.8772, 0.2345, 0.9569, 0.2378, 0.9908, 0.2023, 0.9942, 0.2023, 0.9942, 0.1991, 0.9604, 0.2345, 0.9569, 0.2033, 0.7622, 0.2385, 0.7681, 0.2333, 0.7988, 0.2333, 0.7988, 0.1977, 0.7957, 0.2033, 0.7622, 0.09644, 0.957, 0.1079, 0.8776, 0.1349, 0.8774, 0.1349, 0.8774, 0.1299, 0.9602, 0.09644, 0.957, 0.2345, 0.9569, 0.1991, 0.9604, 0.1935, 0.877, 0.1935, 0.877, 0.2222, 0.8767, 0.2345, 0.9569, 0.1991, 0.9604, 0.1653, 0.9613, 0.1648, 0.8772, 0.1648, 0.8772, 0.1935, 0.877, 0.1991, 0.9604, 0.1653, 0.9613, 0.1299, 0.9602, 0.1349, 0.8774, 0.1349, 0.8774, 0.1648, 0.8772, 0.1653, 0.9613, 0.1816, 0.466, 0.1796, 0.5474, 0.1439, 0.5454, 0.1439, 0.5454, 0.1524, 0.4666, 0.1816, 0.466, 0.2103, 0.4651, 0.2135, 0.547, 0.1796, 0.5474, 0.1796, 0.5474, 0.1816, 0.466, 0.2103, 0.4651, 0.2402, 0.4641, 0.2488, 0.5443, 0.2135, 0.547, 0.2135, 0.547, 0.2103, 0.4651, 0.2402, 0.4641, 0.2673, 0.4632, 0.282, 0.5395, 0.2488, 0.5443, 0.2488, 0.5443, 0.2402, 0.4641, 0.2673, 0.4632, 0.2082, 0.3811, 0.2085, 0.3476, 0.2437, 0.3477, 0.2437, 0.3477, 0.2436, 0.3813, 0.2082, 0.3811, 0.2163, 0.5807, 0.2135, 0.547, 0.2488, 0.5443, 0.2488, 0.5443, 0.2516, 0.5779, 0.2163, 0.5807, 0.2082, 0.3811, 0.2103, 0.4651, 0.1816, 0.466, 0.1816, 0.466, 0.1744, 0.3828, 0.2082, 0.3811, 0.2082, 0.3811, 0.2436, 0.3813, 0.2402, 0.4641, 0.2402, 0.4641, 0.2103, 0.4651, 0.2082, 0.3811, 0.2436, 0.3813, 0.277, 0.3839, 0.2673, 0.4632, 0.2673, 0.4632, 0.2402, 0.4641, 0.2436, 0.3813, 0.1391, 0.387, 0.1744, 0.3828, 0.1816, 0.466, 0.1816, 0.466, 0.1524, 0.4666, 0.1391, 0.387, 0.2235, 0.6702, 0.2213, 0.5891, 0.257, 0.5896, 0.257, 0.5896, 0.2528, 0.6706, 0.2235, 0.6702, 0.2235, 0.6702, 0.193, 0.6698, 0.1933, 0.5904, 0.1933, 0.5904, 0.2213, 0.5891, 0.2235, 0.6702, 0.1615, 0.6688, 0.16, 0.5885, 0.1933, 0.5904, 0.1933, 0.5904, 0.193, 0.6698, 0.1615, 0.6688, 0.2528, 0.6706, 0.257, 0.5896, 0.291, 0.5925, 0.291, 0.5925, 0.2802, 0.6709, 0.2528, 0.6706, 0.1882, 0.7515, 0.1902, 0.7869, 0.1539, 0.7858, 0.1539, 0.7858, 0.155, 0.7512, 0.1882, 0.7515, 0.1641, 0.5541, 0.2001, 0.5583, 0.1933, 0.5904, 0.1933, 0.5904, 0.16, 0.5885, 0.1641, 0.5541, 0.1882, 0.7515, 0.193, 0.6698, 0.2235, 0.6702, 0.2235, 0.6702, 0.2192, 0.7536, 0.1882, 0.7515, 0.1882, 0.7515, 0.155, 0.7512, 0.1615, 0.6688, 0.1615, 0.6688, 0.193, 0.6698, 0.1882, 0.7515, 0.289, 0.7519, 0.255, 0.754, 0.2528, 0.6706, 0.2528, 0.6706, 0.2802, 0.6709, 0.289, 0.7519, 0.255, 0.754, 0.2192, 0.7536, 0.2235, 0.6702, 0.2235, 0.6702, 0.2528, 0.6706, 0.255, 0.754, 0.3344, 0.7719, 0.3348, 0.853, 0.2986, 0.8516, 0.2986, 0.8516, 0.3057, 0.7719, 0.3344, 0.7719, 0.3646, 0.7719, 0.3664, 0.8519, 0.3348, 0.853, 0.3348, 0.853, 0.3344, 0.7719, 0.3646, 0.7719, 0.3979, 0.7719, 0.3979, 0.8523, 0.3664, 0.8519, 0.3664, 0.8519, 0.3646, 0.7719, 0.3979, 0.7719, 0.427, 0.7719, 0.4307, 0.8523, 0.3979, 0.8523, 0.3979, 0.8523, 0.3979, 0.7719, 0.427, 0.7719, 0.3663, 0.6897, 0.3636, 0.6546, 0.3999, 0.6546, 0.3999, 0.6546, 0.398, 0.6892, 0.3663, 0.6897, 0.3636, 0.887, 0.3664, 0.8519, 0.3979, 0.8523, 0.3979, 0.8523, 0.3999, 0.887, 0.3636, 0.887, 0.3663, 0.6897, 0.3646, 0.7719, 0.3344, 0.7719, 0.3344, 0.7719, 0.3346, 0.6886, 0.3663, 0.6897, 0.3663, 0.6897, 0.398, 0.6892, 0.3979, 0.7719, 0.3979, 0.7719, 0.3646, 0.7719, 0.3663, 0.6897, 0.398, 0.6892, 0.4308, 0.6893, 0.427, 0.7719, 0.427, 0.7719, 0.3979, 0.7719, 0.398, 0.6892, 0.2985, 0.6901, 0.3346, 0.6886, 0.3344, 0.7719, 0.3344, 0.7719, 0.3057, 0.7719, 0.2985, 0.6901])
_ca = me_cube_001.color_attributes.new('Col', 'BYTE_COLOR', 'CORNER')
_ca.data.foreach_set('color', [0.3419, 0.1845, 0.08438, 1.0, 0.3419, 0.1845, 0.08438, 1.0, 0.3419, 0.1845, 0.08438, 1.0, 0.3419, 0.1845, 0.08438, 1.0, 0.3419, 0.1845, 0.08438, 1.0, 0.3419, 0.1845, 0.08438, 1.0, 0.3419, 0.1845, 0.08438, 1.0, 0.3419, 0.1845, 0.08438, 1.0, 0.3419, 0.1845, 0.08438, 1.0, 0.3419, 0.1845, 0.08438, 1.0, 0.3419, 0.1845, 0.08438, 1.0, 0.3419, 0.1845, 0.08438, 1.0, 0.3419, 0.1845, 0.08438, 1.0, 0.3419, 0.1845, 0.08438, 1.0, 0.3419, 0.1845, 0.08438, 1.0, 0.3419, 0.1845, 0.08438, 1.0, 0.3419, 0.1845, 0.08438, 1.0, 0.3419, 0.1845, 0.08438, 1.0, 0.3419, 0.1845, 0.08438, 1.0, 0.3419, 0.1845, 0.08438, 1.0, 0.3419, 0.1845, 0.08438, 1.0, 0.3419, 0.1845, 0.08438, 1.0, 0.3419, 0.1845, 0.08438, 1.0, 0.3419, 0.1845, 0.08438, 1.0, 0.3419, 0.1845, 0.08438, 1.0, 0.3419, 0.1845, 0.08438, 1.0, 0.3419, 0.1845, 0.08438, 1.0, 0.3419, 0.1845, 0.08438, 1.0, 0.3419, 0.1845, 0.08438, 1.0, 0.3419, 0.1845, 0.08438, 1.0, 0.3419, 0.1845, 0.08438, 1.0, 0.3419, 0.1845, 0.08438, 1.0, 0.3419, 0.1845, 0.08438, 1.0, 0.3419, 0.1845, 0.08438, 1.0, 0.3419, 0.1845, 0.08438, 1.0, 0.3419, 0.1845, 0.08438, 1.0, 0.3419, 0.1845, 0.08438, 1.0, 0.3419, 0.1845, 0.08438, 1.0, 0.3419, 0.1845, 0.08438, 1.0, 0.3419, 0.1845, 0.08438, 1.0, 0.3419, 0.1845, 0.08438, 1.0, 0.3419, 0.1845, 0.08438, 1.0, 0.3419, 0.1845, 0.08438, 1.0, 0.3419, 0.1845, 0.08438, 1.0, 0.3419, 0.1845, 0.08438, 1.0, 0.3419, 0.1845, 0.08438, 1.0, 0.3419, 0.1845, 0.08438, 1.0, 0.3419, 0.1845, 0.08438, 1.0, 0.3419, 0.1845, 0.08438, 1.0, 0.3419, 0.1845, 0.08438, 1.0, 0.3419, 0.1845, 0.08438, 1.0, 0.3419, 0.1845, 0.08438, 1.0, 0.3419, 0.1845, 0.08438, 1.0, 0.3419, 0.1845, 0.08438, 1.0, 0.3419, 0.1845, 0.08438, 1.0, 0.3419, 0.1845, 0.08438, 1.0, 0.3419, 0.1845, 0.08438, 1.0, 0.3419, 0.1845, 0.08438, 1.0, 0.3419, 0.1845, 0.08438, 1.0, 0.3419, 0.1845, 0.08438, 1.0, 0.3419, 0.1845, 0.08438, 1.0, 0.3419, 0.1845, 0.08438, 1.0, 0.3419, 0.1845, 0.08438, 1.0, 0.3419, 0.1845, 0.08438, 1.0, 0.3419, 0.1845, 0.08438, 1.0, 0.3419, 0.1845, 0.08438, 1.0, 0.3419, 0.1845, 0.08438, 1.0, 0.3419, 0.1845, 0.08438, 1.0, 0.3419, 0.1845, 0.08438, 1.0, 0.3419, 0.1845, 0.08438, 1.0, 0.3419, 0.1845, 0.08438, 1.0, 0.3419, 0.1845, 0.08438, 1.0, 0.3419, 0.1845, 0.08438, 1.0, 0.3419, 0.1845, 0.08438, 1.0, 0.3419, 0.1845, 0.08438, 1.0, 0.3419, 0.1845, 0.08438, 1.0, 0.3419, 0.1845, 0.08438, 1.0, 0.3419, 0.1845, 0.08438, 1.0, 0.3419, 0.1845, 0.08438, 1.0, 0.3419, 0.1845, 0.08438, 1.0, 0.3419, 0.1845, 0.08438, 1.0, 0.3419, 0.1845, 0.08438, 1.0, 0.3419, 0.1845, 0.08438, 1.0, 0.3419, 0.1845, 0.08438, 1.0, 0.3419, 0.1845, 0.08438, 1.0, 0.3419, 0.1845, 0.08438, 1.0, 0.3419, 0.1845, 0.08438, 1.0, 0.3419, 0.1845, 0.08438, 1.0, 0.3419, 0.1845, 0.08438, 1.0, 0.3419, 0.1845, 0.08438, 1.0, 0.3419, 0.1845, 0.08438, 1.0, 0.3419, 0.1845, 0.08438, 1.0, 0.3419, 0.1845, 0.08438, 1.0, 0.3419, 0.1845, 0.08438, 1.0, 0.3419, 0.1845, 0.08438, 1.0, 0.3419, 0.1845, 0.08438, 1.0, 0.3419, 0.1845, 0.08438, 1.0, 0.3419, 0.1845, 0.08438, 1.0, 0.3419, 0.1845, 0.08438, 1.0, 0.3419, 0.1845, 0.08438, 1.0, 0.3419, 0.1845, 0.08438, 1.0, 0.3419, 0.1845, 0.08438, 1.0, 0.3419, 0.1845, 0.08438, 1.0, 0.3419, 0.1845, 0.08438, 1.0, 0.3419, 0.1845, 0.08438, 1.0, 0.3419, 0.1845, 0.08438, 1.0, 0.3419, 0.1845, 0.08438, 1.0, 0.3419, 0.1845, 0.08438, 1.0, 0.3419, 0.1845, 0.08438, 1.0, 0.3419, 0.1845, 0.08438, 1.0, 0.3419, 0.1845, 0.08438, 1.0, 0.3419, 0.1845, 0.08438, 1.0, 0.3419, 0.1845, 0.08438, 1.0, 0.3419, 0.1845, 0.08438, 1.0, 0.3419, 0.1845, 0.08438, 1.0, 0.3419, 0.1845, 0.08438, 1.0, 0.3419, 0.1845, 0.08438, 1.0, 0.3419, 0.1845, 0.08438, 1.0, 0.3419, 0.1845, 0.08438, 1.0, 0.3419, 0.1845, 0.08438, 1.0, 0.3419, 0.1845, 0.08438, 1.0, 0.3419, 0.1845, 0.08438, 1.0, 0.3419, 0.1845, 0.08438, 1.0, 0.3419, 0.1845, 0.08438, 1.0, 0.3419, 0.1845, 0.08438, 1.0, 0.3419, 0.1845, 0.08438, 1.0, 0.3419, 0.1845, 0.08438, 1.0, 0.3419, 0.1845, 0.08438, 1.0, 0.3419, 0.1845, 0.08438, 1.0, 0.3419, 0.1845, 0.08438, 1.0, 0.3419, 0.1845, 0.08438, 1.0, 0.3419, 0.1845, 0.08438, 1.0, 0.3419, 0.1845, 0.08438, 1.0, 0.3419, 0.1845, 0.08438, 1.0, 0.3419, 0.1845, 0.08438, 1.0, 0.3419, 0.1845, 0.08438, 1.0, 0.3419, 0.1845, 0.08438, 1.0, 0.3419, 0.1845, 0.08438, 1.0, 0.3419, 0.1845, 0.08438, 1.0, 0.3419, 0.1845, 0.08438, 1.0, 0.3419, 0.1845, 0.08438, 1.0, 0.3419, 0.1845, 0.08438, 1.0, 0.3419, 0.1845, 0.08438, 1.0, 0.3419, 0.1845, 0.08438, 1.0, 0.3419, 0.1845, 0.08438, 1.0, 0.3419, 0.1845, 0.08438, 1.0, 0.3419, 0.1845, 0.08438, 1.0, 0.3419, 0.1845, 0.08438, 1.0, 0.3419, 0.1845, 0.08438, 1.0, 0.3419, 0.1845, 0.08438, 1.0, 0.3419, 0.1845, 0.08438, 1.0, 0.3419, 0.1845, 0.08438, 1.0, 0.3419, 0.1845, 0.08438, 1.0, 0.3419, 0.1845, 0.08438, 1.0, 0.3419, 0.1845, 0.08438, 1.0, 0.3419, 0.1845, 0.08438, 1.0, 0.3419, 0.1845, 0.08438, 1.0, 0.3419, 0.1845, 0.08438, 1.0, 0.3419, 0.1845, 0.08438, 1.0, 0.3419, 0.1845, 0.08438, 1.0, 0.3419, 0.1845, 0.08438, 1.0, 0.3419, 0.1845, 0.08438, 1.0, 0.3419, 0.1845, 0.08438, 1.0, 0.3419, 0.1845, 0.08438, 1.0, 0.3419, 0.1845, 0.08438, 1.0, 0.3419, 0.1845, 0.08438, 1.0, 0.3419, 0.1845, 0.08438, 1.0, 0.3419, 0.1845, 0.08438, 1.0, 0.3419, 0.1845, 0.08438, 1.0, 0.3419, 0.1845, 0.08438, 1.0, 0.3419, 0.1845, 0.08438, 1.0, 0.3419, 0.1845, 0.08438, 1.0, 0.3419, 0.1845, 0.08438, 1.0, 0.3419, 0.1845, 0.08438, 1.0, 0.3419, 0.1845, 0.08438, 1.0, 0.3419, 0.1845, 0.08438, 1.0, 0.3419, 0.1845, 0.08438, 1.0, 0.3419, 0.1845, 0.08438, 1.0, 0.3419, 0.1845, 0.08438, 1.0, 0.3419, 0.1845, 0.08438, 1.0, 0.3419, 0.1845, 0.08438, 1.0, 0.3419, 0.1845, 0.08438, 1.0, 0.3419, 0.1845, 0.08438, 1.0, 0.3419, 0.1845, 0.08438, 1.0, 0.3419, 0.1845, 0.08438, 1.0, 0.3419, 0.1845, 0.08438, 1.0, 0.3419, 0.1845, 0.08438, 1.0, 0.3419, 0.1845, 0.08438, 1.0, 0.3419, 0.1845, 0.08438, 1.0, 0.3419, 0.1845, 0.08438, 1.0, 0.3419, 0.1845, 0.08438, 1.0, 0.3419, 0.1845, 0.08438, 1.0, 0.3419, 0.1845, 0.08438, 1.0, 0.3419, 0.1845, 0.08438, 1.0, 0.3419, 0.1845, 0.08438, 1.0, 0.3419, 0.1845, 0.08438, 1.0, 0.3419, 0.1845, 0.08438, 1.0, 0.3419, 0.1845, 0.08438, 1.0, 0.3419, 0.1845, 0.08438, 1.0, 0.3419, 0.1845, 0.08438, 1.0, 0.3419, 0.1845, 0.08438, 1.0, 0.3419, 0.1845, 0.08438, 1.0, 0.3419, 0.1845, 0.08438, 1.0, 0.3419, 0.1845, 0.08438, 1.0, 0.3419, 0.1845, 0.08438, 1.0, 0.3419, 0.1845, 0.08438, 1.0, 0.3419, 0.1845, 0.08438, 1.0, 0.3419, 0.1845, 0.08438, 1.0, 0.3419, 0.1845, 0.08438, 1.0, 0.3419, 0.1845, 0.08438, 1.0, 0.3419, 0.1845, 0.08438, 1.0, 0.3419, 0.1845, 0.08438, 1.0, 0.3419, 0.1845, 0.08438, 1.0, 0.3419, 0.1845, 0.08438, 1.0, 0.3419, 0.1845, 0.08438, 1.0, 0.3419, 0.1845, 0.08438, 1.0, 0.3419, 0.1845, 0.08438, 1.0, 0.3419, 0.1845, 0.08438, 1.0, 0.3419, 0.1845, 0.08438, 1.0, 0.3419, 0.1845, 0.08438, 1.0, 0.3419, 0.1845, 0.08438, 1.0, 0.3419, 0.1845, 0.08438, 1.0, 0.3419, 0.1845, 0.08438, 1.0, 0.3419, 0.1845, 0.08438, 1.0, 0.3419, 0.1845, 0.08438, 1.0, 0.3419, 0.1845, 0.08438, 1.0, 0.3419, 0.1845, 0.08438, 1.0, 0.3419, 0.1845, 0.08438, 1.0, 0.3419, 0.1845, 0.08438, 1.0, 0.3419, 0.1845, 0.08438, 1.0, 0.3419, 0.1845, 0.08438, 1.0, 0.3419, 0.1845, 0.08438, 1.0, 0.3419, 0.1845, 0.08438, 1.0, 0.3419, 0.1845, 0.08438, 1.0, 0.3419, 0.1845, 0.08438, 1.0, 0.3419, 0.1845, 0.08438, 1.0, 0.3419, 0.1845, 0.08438, 1.0, 0.3419, 0.1845, 0.08438, 1.0, 0.3419, 0.1845, 0.08438, 1.0, 0.3419, 0.1845, 0.08438, 1.0, 0.3419, 0.1845, 0.08438, 1.0, 0.3419, 0.1845, 0.08438, 1.0, 0.3419, 0.1845, 0.08438, 1.0, 0.3419, 0.1845, 0.08438, 1.0, 0.3419, 0.1845, 0.08438, 1.0, 0.3419, 0.1845, 0.08438, 1.0, 0.3419, 0.1845, 0.08438, 1.0, 0.3419, 0.1845, 0.08438, 1.0, 0.3419, 0.1845, 0.08438, 1.0, 0.3419, 0.1845, 0.08438, 1.0, 0.3419, 0.1845, 0.08438, 1.0, 0.3419, 0.1845, 0.08438, 1.0, 0.3419, 0.1845, 0.08438, 1.0, 0.3419, 0.1845, 0.08438, 1.0, 0.3419, 0.1845, 0.08438, 1.0, 0.3419, 0.1845, 0.08438, 1.0, 0.3419, 0.1845, 0.08438, 1.0, 0.3419, 0.1845, 0.08438, 1.0, 0.3419, 0.1845, 0.08438, 1.0, 0.3419, 0.1845, 0.08438, 1.0, 0.3419, 0.1845, 0.08438, 1.0, 0.3419, 0.1845, 0.08438, 1.0, 0.3419, 0.1845, 0.08438, 1.0, 0.3419, 0.1845, 0.08438, 1.0, 0.3419, 0.1845, 0.08438, 1.0, 0.3419, 0.1845, 0.08438, 1.0, 0.3419, 0.1845, 0.08438, 1.0, 0.3419, 0.1845, 0.08438, 1.0, 0.3419, 0.1845, 0.08438, 1.0, 0.3419, 0.1845, 0.08438, 1.0, 0.3419, 0.1845, 0.08438, 1.0, 0.3419, 0.1845, 0.08438, 1.0, 0.3419, 0.1845, 0.08438, 1.0, 0.3419, 0.1845, 0.08438, 1.0, 0.3419, 0.1845, 0.08438, 1.0, 0.3419, 0.1845, 0.08438, 1.0, 0.3419, 0.1845, 0.08438, 1.0, 0.3419, 0.1845, 0.08438, 1.0, 0.3419, 0.1845, 0.08438, 1.0, 0.3419, 0.1845, 0.08438, 1.0, 0.3419, 0.1845, 0.08438, 1.0, 0.3419, 0.1845, 0.08438, 1.0, 0.3419, 0.1845, 0.08438, 1.0, 0.3419, 0.1845, 0.08438, 1.0, 0.3419, 0.1845, 0.08438, 1.0, 0.3419, 0.1845, 0.08438, 1.0, 0.3419, 0.1845, 0.08438, 1.0, 0.3419, 0.1845, 0.08438, 1.0, 0.3419, 0.1845, 0.08438, 1.0, 0.3419, 0.1845, 0.08438, 1.0, 0.3419, 0.1845, 0.08438, 1.0, 0.3419, 0.1845, 0.08438, 1.0, 0.3419, 0.1845, 0.08438, 1.0, 0.3419, 0.1845, 0.08438, 1.0, 0.3419, 0.1845, 0.08438, 1.0, 0.3419, 0.1845, 0.08438, 1.0, 0.3419, 0.1845, 0.08438, 1.0, 0.3419, 0.1845, 0.08438, 1.0, 0.3419, 0.1845, 0.08438, 1.0, 0.3419, 0.1845, 0.08438, 1.0, 0.3419, 0.1845, 0.08438, 1.0, 0.3419, 0.1845, 0.08438, 1.0, 0.3419, 0.1845, 0.08438, 1.0, 0.3419, 0.1845, 0.08438, 1.0, 0.3419, 0.1845, 0.08438, 1.0, 0.3419, 0.1845, 0.08438, 1.0, 0.3419, 0.1845, 0.08438, 1.0, 0.3419, 0.1845, 0.08438, 1.0, 0.3419, 0.1845, 0.08438, 1.0, 0.3419, 0.1845, 0.08438, 1.0, 0.3419, 0.1845, 0.08438, 1.0, 0.3419, 0.1845, 0.08438, 1.0, 0.3419, 0.1845, 0.08438, 1.0, 0.3419, 0.1845, 0.08438, 1.0, 0.3419, 0.1845, 0.08438, 1.0, 0.3419, 0.1845, 0.08438, 1.0, 0.3419, 0.1845, 0.08438, 1.0, 0.3419, 0.1845, 0.08438, 1.0, 0.3419, 0.1845, 0.08438, 1.0, 0.3419, 0.1845, 0.08438, 1.0, 0.3419, 0.1845, 0.08438, 1.0, 0.3419, 0.1845, 0.08438, 1.0, 0.3419, 0.1845, 0.08438, 1.0, 0.3419, 0.1845, 0.08438, 1.0, 0.3419, 0.1845, 0.08438, 1.0, 0.3419, 0.1845, 0.08438, 1.0, 0.3419, 0.1845, 0.08438, 1.0, 0.3419, 0.1845, 0.08438, 1.0, 0.3419, 0.1845, 0.08438, 1.0, 0.3419, 0.1845, 0.08438, 1.0, 0.3419, 0.1845, 0.08438, 1.0, 0.3419, 0.1845, 0.08438, 1.0, 0.3419, 0.1845, 0.08438, 1.0, 0.3419, 0.1845, 0.08438, 1.0, 0.3419, 0.1845, 0.08438, 1.0, 0.3419, 0.1845, 0.08438, 1.0, 0.3419, 0.1845, 0.08438, 1.0, 0.3419, 0.1845, 0.08438, 1.0, 0.3419, 0.1845, 0.08438, 1.0, 0.3419, 0.1845, 0.08438, 1.0, 0.3419, 0.1845, 0.08438, 1.0, 0.3419, 0.1845, 0.08438, 1.0, 0.3419, 0.1845, 0.08438, 1.0, 0.3419, 0.1845, 0.08438, 1.0, 0.3419, 0.1845, 0.08438, 1.0, 0.3419, 0.1845, 0.08438, 1.0, 0.3419, 0.1845, 0.08438, 1.0, 0.3419, 0.1845, 0.08438, 1.0, 0.3419, 0.1845, 0.08438, 1.0, 0.3419, 0.1845, 0.08438, 1.0, 0.3419, 0.1845, 0.08438, 1.0, 0.3419, 0.1845, 0.08438, 1.0, 0.3419, 0.1845, 0.08438, 1.0, 0.3419, 0.1845, 0.08438, 1.0, 0.3419, 0.1845, 0.08438, 1.0, 0.3419, 0.1845, 0.08438, 1.0, 0.3419, 0.1845, 0.08438, 1.0, 0.3419, 0.1845, 0.08438, 1.0, 0.3419, 0.1845, 0.08438, 1.0, 0.3419, 0.1845, 0.08438, 1.0, 0.3419, 0.1845, 0.08438, 1.0, 0.3419, 0.1845, 0.08438, 1.0, 0.3419, 0.1845, 0.08438, 1.0, 0.3419, 0.1845, 0.08438, 1.0, 0.3419, 0.1845, 0.08438, 1.0, 0.3419, 0.1845, 0.08438, 1.0, 0.3419, 0.1845, 0.08438, 1.0, 0.3419, 0.1845, 0.08438, 1.0, 0.3419, 0.1845, 0.08438, 1.0, 0.3419, 0.1845, 0.08438, 1.0, 0.3419, 0.1845, 0.08438, 1.0, 0.3419, 0.1845, 0.08438, 1.0, 0.3419, 0.1845, 0.08438, 1.0, 0.3419, 0.1845, 0.08438, 1.0, 0.3419, 0.1845, 0.08438, 1.0, 0.3419, 0.1845, 0.08438, 1.0, 0.3419, 0.1845, 0.08438, 1.0, 0.3419, 0.1845, 0.08438, 1.0, 0.3419, 0.1845, 0.08438, 1.0, 0.3419, 0.1845, 0.08438, 1.0, 0.3419, 0.1845, 0.08438, 1.0, 0.3419, 0.1845, 0.08438, 1.0, 0.3419, 0.1845, 0.08438, 1.0, 0.3419, 0.1845, 0.08438, 1.0, 0.3419, 0.1845, 0.08438, 1.0, 0.3419, 0.1845, 0.08438, 1.0, 0.3419, 0.1845, 0.08438, 1.0, 0.3419, 0.1845, 0.08438, 1.0, 0.3419, 0.1845, 0.08438, 1.0, 0.3419, 0.1845, 0.08438, 1.0, 0.3419, 0.1845, 0.08438, 1.0, 0.3419, 0.1845, 0.08438, 1.0, 0.3419, 0.1845, 0.08438, 1.0, 0.3419, 0.1845, 0.08438, 1.0, 0.3419, 0.1845, 0.08438, 1.0, 0.3419, 0.1845, 0.08438, 1.0, 0.3419, 0.1845, 0.08438, 1.0, 0.3419, 0.1845, 0.08438, 1.0, 0.3419, 0.1845, 0.08438, 1.0, 0.3419, 0.1845, 0.08438, 1.0, 0.3419, 0.1845, 0.08438, 1.0, 0.3419, 0.1845, 0.08438, 1.0, 0.3419, 0.1845, 0.08438, 1.0, 0.3419, 0.1845, 0.08438, 1.0, 0.3419, 0.1845, 0.08438, 1.0, 0.3419, 0.1845, 0.08438, 1.0, 0.3419, 0.1845, 0.08438, 1.0, 0.3419, 0.1845, 0.08438, 1.0, 0.3419, 0.1845, 0.08438, 1.0, 0.3419, 0.1845, 0.08438, 1.0, 0.3419, 0.1845, 0.08438, 1.0, 0.3419, 0.1845, 0.08438, 1.0, 0.3419, 0.1845, 0.08438, 1.0, 0.3419, 0.1845, 0.08438, 1.0, 0.3419, 0.1845, 0.08438, 1.0, 0.3419, 0.1845, 0.08438, 1.0, 0.3419, 0.1845, 0.08438, 1.0, 0.3419, 0.1845, 0.08438, 1.0, 0.3419, 0.1845, 0.08438, 1.0, 0.3419, 0.1845, 0.08438, 1.0, 0.3419, 0.1845, 0.08438, 1.0, 0.3419, 0.1845, 0.08438, 1.0, 0.3419, 0.1845, 0.08438, 1.0, 0.3419, 0.1845, 0.08438, 1.0, 0.3419, 0.1845, 0.08438, 1.0, 0.3419, 0.1845, 0.08438, 1.0, 0.3419, 0.1845, 0.08438, 1.0, 0.3419, 0.1845, 0.08438, 1.0, 0.3419, 0.1845, 0.08438, 1.0, 0.3419, 0.1845, 0.08438, 1.0, 0.3419, 0.1845, 0.08438, 1.0, 0.3419, 0.1845, 0.08438, 1.0, 0.3419, 0.1845, 0.08438, 1.0, 0.3419, 0.1845, 0.08438, 1.0, 0.3419, 0.1845, 0.08438, 1.0, 0.3419, 0.1845, 0.08438, 1.0, 0.3419, 0.1845, 0.08438, 1.0, 0.3419, 0.1845, 0.08438, 1.0, 0.3419, 0.1845, 0.08438, 1.0, 0.3419, 0.1845, 0.08438, 1.0, 0.3419, 0.1845, 0.08438, 1.0, 0.3419, 0.1845, 0.08438, 1.0, 0.3419, 0.1845, 0.08438, 1.0, 0.3419, 0.1845, 0.08438, 1.0, 0.3419, 0.1845, 0.08438, 1.0, 0.3419, 0.1845, 0.08438, 1.0, 0.3419, 0.1845, 0.08438, 1.0, 0.3419, 0.1845, 0.08438, 1.0, 0.3419, 0.1845, 0.08438, 1.0, 0.3419, 0.1845, 0.08438, 1.0, 0.3419, 0.1845, 0.08438, 1.0, 0.3419, 0.1845, 0.08438, 1.0, 0.3419, 0.1845, 0.08438, 1.0, 0.3419, 0.1845, 0.08438, 1.0, 0.3419, 0.1845, 0.08438, 1.0, 0.3419, 0.1845, 0.08438, 1.0, 0.3419, 0.1845, 0.08438, 1.0, 0.3419, 0.1845, 0.08438, 1.0, 0.3419, 0.1845, 0.08438, 1.0, 0.3419, 0.1845, 0.08438, 1.0, 0.3419, 0.1845, 0.08438, 1.0, 0.3419, 0.1845, 0.08438, 1.0, 0.3419, 0.1845, 0.08438, 1.0, 0.3419, 0.1845, 0.08438, 1.0, 0.3419, 0.1845, 0.08438, 1.0, 0.3419, 0.1845, 0.08438, 1.0, 0.3419, 0.1845, 0.08438, 1.0, 0.3419, 0.1845, 0.08438, 1.0, 0.3419, 0.1845, 0.08438, 1.0, 0.3419, 0.1845, 0.08438, 1.0, 0.3419, 0.1845, 0.08438, 1.0, 0.3419, 0.1845, 0.08438, 1.0, 0.3419, 0.1845, 0.08438, 1.0, 0.3419, 0.1845, 0.08438, 1.0, 0.3419, 0.1845, 0.08438, 1.0, 0.3419, 0.1845, 0.08438, 1.0, 0.3419, 0.1845, 0.08438, 1.0, 0.3419, 0.1845, 0.08438, 1.0, 0.3419, 0.1845, 0.08438, 1.0, 0.3419, 0.1845, 0.08438, 1.0, 0.3419, 0.1845, 0.08438, 1.0, 0.3419, 0.1845, 0.08438, 1.0, 0.3419, 0.1845, 0.08438, 1.0, 0.3419, 0.1845, 0.08438, 1.0, 0.3419, 0.1845, 0.08438, 1.0, 0.3419, 0.1845, 0.08438, 1.0, 0.3419, 0.1845, 0.08438, 1.0, 0.3419, 0.1845, 0.08438, 1.0, 0.3419, 0.1845, 0.08438, 1.0, 0.3419, 0.1845, 0.08438, 1.0, 0.3419, 0.1845, 0.08438, 1.0, 0.3419, 0.1845, 0.08438, 1.0, 0.3419, 0.1845, 0.08438, 1.0, 0.3419, 0.1845, 0.08438, 1.0, 0.3419, 0.1845, 0.08438, 1.0, 0.3419, 0.1845, 0.08438, 1.0, 0.3419, 0.1845, 0.08438, 1.0, 0.3419, 0.1845, 0.08438, 1.0, 0.3419, 0.1845, 0.08438, 1.0, 0.3419, 0.1845, 0.08438, 1.0, 0.3419, 0.1845, 0.08438, 1.0, 0.3419, 0.1845, 0.08438, 1.0, 0.3419, 0.1845, 0.08438, 1.0, 0.3419, 0.1845, 0.08438, 1.0, 0.3419, 0.1845, 0.08438, 1.0, 0.3419, 0.1845, 0.08438, 1.0, 0.3419, 0.1845, 0.08438, 1.0, 0.3419, 0.1845, 0.08438, 1.0, 0.3419, 0.1845, 0.08438, 1.0, 0.3419, 0.1845, 0.08438, 1.0, 0.3419, 0.1845, 0.08438, 1.0, 0.3419, 0.1845, 0.08438, 1.0, 0.3419, 0.1845, 0.08438, 1.0, 0.3419, 0.1845, 0.08438, 1.0, 0.3419, 0.1845, 0.08438, 1.0, 0.3419, 0.1845, 0.08438, 1.0, 0.3419, 0.1845, 0.08438, 1.0, 0.3419, 0.1845, 0.08438, 1.0, 0.3419, 0.1845, 0.08438, 1.0, 0.3419, 0.1845, 0.08438, 1.0, 0.3419, 0.1845, 0.08438, 1.0, 0.3419, 0.1845, 0.08438, 1.0, 0.3419, 0.1845, 0.08438, 1.0, 0.3419, 0.1845, 0.08438, 1.0, 0.3419, 0.1845, 0.08438, 1.0, 0.3419, 0.1845, 0.08438, 1.0, 0.3419, 0.1845, 0.08438, 1.0, 0.3419, 0.1845, 0.08438, 1.0, 0.3419, 0.1845, 0.08438, 1.0, 0.3419, 0.1845, 0.08438, 1.0, 0.3419, 0.1845, 0.08438, 1.0, 0.3419, 0.1845, 0.08438, 1.0, 0.3419, 0.1845, 0.08438, 1.0, 0.3419, 0.1845, 0.08438, 1.0, 0.3419, 0.1845, 0.08438, 1.0, 0.3419, 0.1845, 0.08438, 1.0, 0.3419, 0.1845, 0.08438, 1.0, 0.3419, 0.1845, 0.08438, 1.0, 0.3419, 0.1845, 0.08438, 1.0, 0.3419, 0.1845, 0.08438, 1.0, 0.3419, 0.1845, 0.08438, 1.0, 0.3419, 0.1845, 0.08438, 1.0, 0.3419, 0.1845, 0.08438, 1.0, 0.3419, 0.1845, 0.08438, 1.0, 0.3419, 0.1845, 0.08438, 1.0, 0.3419, 0.1845, 0.08438, 1.0, 0.3419, 0.1845, 0.08438, 1.0, 0.3419, 0.1845, 0.08438, 1.0, 0.3419, 0.1845, 0.08438, 1.0, 0.3419, 0.1845, 0.08438, 1.0, 0.3419, 0.1845, 0.08438, 1.0, 0.3419, 0.1845, 0.08438, 1.0, 0.3419, 0.1845, 0.08438, 1.0, 0.3419, 0.1845, 0.08438, 1.0, 0.3419, 0.1845, 0.08438, 1.0, 0.3419, 0.1845, 0.08438, 1.0, 0.3419, 0.1845, 0.08438, 1.0, 0.3419, 0.1845, 0.08438, 1.0, 0.3419, 0.1845, 0.08438, 1.0, 0.3419, 0.1845, 0.08438, 1.0, 0.3419, 0.1845, 0.08438, 1.0, 0.3419, 0.1845, 0.08438, 1.0, 0.3419, 0.1845, 0.08438, 1.0, 0.3419, 0.1845, 0.08438, 1.0, 0.3419, 0.1845, 0.08438, 1.0, 0.3419, 0.1845, 0.08438, 1.0, 0.3419, 0.1845, 0.08438, 1.0, 0.3419, 0.1845, 0.08438, 1.0, 0.3419, 0.1845, 0.08438, 1.0, 0.3419, 0.1845, 0.08438, 1.0, 0.3419, 0.1845, 0.08438, 1.0, 0.3419, 0.1845, 0.08438, 1.0, 0.3419, 0.1845, 0.08438, 1.0, 0.3419, 0.1845, 0.08438, 1.0, 0.3419, 0.1845, 0.08438, 1.0, 0.3419, 0.1845, 0.08438, 1.0, 0.3419, 0.1845, 0.08438, 1.0, 0.3419, 0.1845, 0.08438, 1.0, 0.3419, 0.1845, 0.08438, 1.0, 0.3419, 0.1845, 0.08438, 1.0, 0.3419, 0.1845, 0.08438, 1.0, 0.3419, 0.1845, 0.08438, 1.0, 0.3419, 0.1845, 0.08438, 1.0, 0.3419, 0.1845, 0.08438, 1.0, 0.3419, 0.1845, 0.08438, 1.0, 0.3419, 0.1845, 0.08438, 1.0, 0.3419, 0.1845, 0.08438, 1.0, 0.3419, 0.1845, 0.08438, 1.0, 0.3419, 0.1845, 0.08438, 1.0, 0.3419, 0.1845, 0.08438, 1.0, 0.3419, 0.1845, 0.08438, 1.0, 0.3419, 0.1845, 0.08438, 1.0, 0.3419, 0.1845, 0.08438, 1.0, 0.3419, 0.1845, 0.08438, 1.0, 0.3419, 0.1845, 0.08438, 1.0, 0.3419, 0.1845, 0.08438, 1.0, 0.3419, 0.1845, 0.08438, 1.0, 0.3419, 0.1845, 0.08438, 1.0, 0.3419, 0.1845, 0.08438, 1.0, 0.3419, 0.1845, 0.08438, 1.0, 0.3419, 0.1845, 0.08438, 1.0, 0.3419, 0.1845, 0.08438, 1.0, 0.3419, 0.1845, 0.08438, 1.0, 0.3419, 0.1845, 0.08438, 1.0, 0.3419, 0.1845, 0.08438, 1.0, 0.3419, 0.1845, 0.08438, 1.0, 0.3419, 0.1845, 0.08438, 1.0, 0.3419, 0.1845, 0.08438, 1.0, 0.3419, 0.1845, 0.08438, 1.0, 0.3419, 0.1845, 0.08438, 1.0, 0.3419, 0.1845, 0.08438, 1.0, 0.3419, 0.1845, 0.08438, 1.0, 0.3419, 0.1845, 0.08438, 1.0, 0.3419, 0.1845, 0.08438, 1.0, 0.3419, 0.1845, 0.08438, 1.0, 0.3419, 0.1845, 0.08438, 1.0, 0.3419, 0.1845, 0.08438, 1.0, 0.3419, 0.1845, 0.08438, 1.0, 0.3419, 0.1845, 0.08438, 1.0, 0.3419, 0.1845, 0.08438, 1.0, 0.3419, 0.1845, 0.08438, 1.0, 0.3419, 0.1845, 0.08438, 1.0, 0.3419, 0.1845, 0.08438, 1.0, 0.3419, 0.1845, 0.08438, 1.0, 0.3419, 0.1845, 0.08438, 1.0, 0.3419, 0.1845, 0.08438, 1.0, 0.3419, 0.1845, 0.08438, 1.0, 0.3419, 0.1845, 0.08438, 1.0, 0.3419, 0.1845, 0.08438, 1.0, 0.3419, 0.1845, 0.08438, 1.0, 0.3419, 0.1845, 0.08438, 1.0, 0.3419, 0.1845, 0.08438, 1.0, 0.3419, 0.1845, 0.08438, 1.0, 0.3419, 0.1845, 0.08438, 1.0, 0.3419, 0.1845, 0.08438, 1.0, 0.3419, 0.1845, 0.08438, 1.0, 0.3419, 0.1845, 0.08438, 1.0, 0.3419, 0.1845, 0.08438, 1.0, 0.3419, 0.1845, 0.08438, 1.0, 0.3419, 0.1845, 0.08438, 1.0, 0.3419, 0.1845, 0.08438, 1.0, 0.3419, 0.1845, 0.08438, 1.0, 0.3419, 0.1845, 0.08438, 1.0, 0.3419, 0.1845, 0.08438, 1.0, 0.3419, 0.1845, 0.08438, 1.0, 0.3419, 0.1845, 0.08438, 1.0, 0.3419, 0.1845, 0.08438, 1.0, 0.3419, 0.1845, 0.08438, 1.0, 0.3419, 0.1845, 0.08438, 1.0, 0.3419, 0.1845, 0.08438, 1.0, 0.3419, 0.1845, 0.08438, 1.0, 0.3419, 0.1845, 0.08438, 1.0, 0.3419, 0.1845, 0.08438, 1.0, 0.3419, 0.1845, 0.08438, 1.0, 0.3419, 0.1845, 0.08438, 1.0, 0.3419, 0.1845, 0.08438, 1.0, 0.3419, 0.1845, 0.08438, 1.0, 0.3419, 0.1845, 0.08438, 1.0, 0.3419, 0.1845, 0.08438, 1.0, 0.3419, 0.1845, 0.08438, 1.0, 0.3419, 0.1845, 0.08438, 1.0, 0.3419, 0.1845, 0.08438, 1.0, 0.3419, 0.1845, 0.08438, 1.0, 0.3419, 0.1845, 0.08438, 1.0, 0.3419, 0.1845, 0.08438, 1.0, 0.3419, 0.1845, 0.08438, 1.0, 0.3419, 0.1845, 0.08438, 1.0, 0.3419, 0.1845, 0.08438, 1.0, 0.3419, 0.1845, 0.08438, 1.0, 0.3419, 0.1845, 0.08438, 1.0, 0.3419, 0.1845, 0.08438, 1.0, 0.3419, 0.1845, 0.08438, 1.0, 0.3419, 0.1845, 0.08438, 1.0, 0.3419, 0.1845, 0.08438, 1.0, 0.3419, 0.1845, 0.08438, 1.0, 0.3419, 0.1845, 0.08438, 1.0, 0.3419, 0.1845, 0.08438, 1.0, 0.3419, 0.1845, 0.08438, 1.0, 0.3419, 0.1845, 0.08438, 1.0, 0.3419, 0.1845, 0.08438, 1.0, 0.3419, 0.1845, 0.08438, 1.0, 0.3419, 0.1845, 0.08438, 1.0, 0.3419, 0.1845, 0.08438, 1.0, 0.3419, 0.1845, 0.08438, 1.0, 0.3419, 0.1845, 0.08438, 1.0, 0.3419, 0.1845, 0.08438, 1.0, 0.3419, 0.1845, 0.08438, 1.0, 0.3419, 0.1845, 0.08438, 1.0, 0.3419, 0.1845, 0.08438, 1.0, 0.3419, 0.1845, 0.08438, 1.0, 0.3419, 0.1845, 0.08438, 1.0, 0.3419, 0.1845, 0.08438, 1.0, 0.3419, 0.1845, 0.08438, 1.0, 0.3419, 0.1845, 0.08438, 1.0, 0.3419, 0.1845, 0.08438, 1.0, 0.3419, 0.1845, 0.08438, 1.0, 0.3419, 0.1845, 0.08438, 1.0, 0.3419, 0.1845, 0.08438, 1.0, 0.3419, 0.1845, 0.08438, 1.0, 0.3419, 0.1845, 0.08438, 1.0, 0.3419, 0.1845, 0.08438, 1.0, 0.3419, 0.1845, 0.08438, 1.0, 0.3419, 0.1845, 0.08438, 1.0, 0.3419, 0.1845, 0.08438, 1.0, 0.3419, 0.1845, 0.08438, 1.0, 0.3419, 0.1845, 0.08438, 1.0, 0.3419, 0.1845, 0.08438, 1.0, 0.3419, 0.1845, 0.08438, 1.0, 0.3419, 0.1845, 0.08438, 1.0, 0.3419, 0.1845, 0.08438, 1.0, 0.3419, 0.1845, 0.08438, 1.0, 0.3419, 0.1845, 0.08438, 1.0, 0.3419, 0.1845, 0.08438, 1.0, 0.3419, 0.1845, 0.08438, 1.0, 0.3419, 0.1845, 0.08438, 1.0, 0.3419, 0.1845, 0.08438, 1.0, 0.3419, 0.1845, 0.08438, 1.0, 0.3419, 0.1845, 0.08438, 1.0, 0.3419, 0.1845, 0.08438, 1.0, 0.3419, 0.1845, 0.08438, 1.0, 0.3419, 0.1845, 0.08438, 1.0, 0.3419, 0.1845, 0.08438, 1.0, 0.3419, 0.1845, 0.08438, 1.0, 0.3419, 0.1845, 0.08438, 1.0, 0.3419, 0.1845, 0.08438, 1.0, 0.3419, 0.1845, 0.08438, 1.0, 0.3419, 0.1845, 0.08438, 1.0, 0.3419, 0.1845, 0.08438, 1.0, 0.3419, 0.1845, 0.08438, 1.0, 0.3419, 0.1845, 0.08438, 1.0, 0.3419, 0.1845, 0.08438, 1.0, 0.3419, 0.1845, 0.08438, 1.0, 0.3419, 0.1845, 0.08438, 1.0, 0.3419, 0.1845, 0.08438, 1.0, 0.3419, 0.1845, 0.08438, 1.0, 0.3419, 0.1845, 0.08438, 1.0, 0.3419, 0.1845, 0.08438, 1.0, 0.3419, 0.1845, 0.08438, 1.0, 0.3419, 0.1845, 0.08438, 1.0, 0.3419, 0.1845, 0.08438, 1.0, 0.3419, 0.1845, 0.08438, 1.0, 0.3419, 0.1845, 0.08438, 1.0, 0.3419, 0.1845, 0.08438, 1.0, 0.3419, 0.1845, 0.08438, 1.0, 0.3419, 0.1845, 0.08438, 1.0, 0.3419, 0.1845, 0.08438, 1.0, 0.3419, 0.1845, 0.08438, 1.0, 0.3419, 0.1845, 0.08438, 1.0, 0.3419, 0.1845, 0.08438, 1.0, 0.3419, 0.1845, 0.08438, 1.0, 0.3419, 0.1845, 0.08438, 1.0, 0.3419, 0.1845, 0.08438, 1.0, 0.3419, 0.1845, 0.08438, 1.0, 0.3419, 0.1845, 0.08438, 1.0, 0.3419, 0.1845, 0.08438, 1.0, 0.3419, 0.1845, 0.08438, 1.0, 0.3419, 0.1845, 0.08438, 1.0, 0.3419, 0.1845, 0.08438, 1.0, 0.3419, 0.1845, 0.08438, 1.0, 0.3419, 0.1845, 0.08438, 1.0, 0.3419, 0.1845, 0.08438, 1.0, 0.3419, 0.1845, 0.08438, 1.0, 0.3419, 0.1845, 0.08438, 1.0, 0.3419, 0.1845, 0.08438, 1.0, 0.3419, 0.1845, 0.08438, 1.0, 0.3419, 0.1845, 0.08438, 1.0, 0.3419, 0.1845, 0.08438, 1.0, 0.3419, 0.1845, 0.08438, 1.0, 0.3419, 0.1845, 0.08438, 1.0, 0.3419, 0.1845, 0.08438, 1.0, 0.3419, 0.1845, 0.08438, 1.0, 0.3419, 0.1845, 0.08438, 1.0, 0.3419, 0.1845, 0.08438, 1.0, 0.3419, 0.1845, 0.08438, 1.0, 0.3419, 0.1845, 0.08438, 1.0, 0.3419, 0.1845, 0.08438, 1.0, 0.3419, 0.1845, 0.08438, 1.0, 0.3419, 0.1845, 0.08438, 1.0, 0.3419, 0.1845, 0.08438, 1.0, 0.3419, 0.1845, 0.08438, 1.0, 0.3419, 0.1845, 0.08438, 1.0, 0.3419, 0.1845, 0.08438, 1.0, 0.3419, 0.1845, 0.08438, 1.0, 0.3419, 0.1845, 0.08438, 1.0, 0.3419, 0.1845, 0.08438, 1.0, 0.3419, 0.1845, 0.08438, 1.0, 0.3419, 0.1845, 0.08438, 1.0, 0.3419, 0.1845, 0.08438, 1.0, 0.3419, 0.1845, 0.08438, 1.0, 0.3419, 0.1845, 0.08438, 1.0, 0.3419, 0.1845, 0.08438, 1.0, 0.3419, 0.1845, 0.08438, 1.0, 0.3419, 0.1845, 0.08438, 1.0, 0.3419, 0.1845, 0.08438, 1.0, 0.3419, 0.1845, 0.08438, 1.0, 0.3419, 0.1845, 0.08438, 1.0, 0.3419, 0.1845, 0.08438, 1.0, 0.3419, 0.1845, 0.08438, 1.0, 0.3419, 0.1845, 0.08438, 1.0, 0.3419, 0.1845, 0.08438, 1.0, 0.3419, 0.1845, 0.08438, 1.0, 0.3419, 0.1845, 0.08438, 1.0, 0.3419, 0.1845, 0.08438, 1.0, 0.3419, 0.1845, 0.08438, 1.0, 0.3419, 0.1845, 0.08438, 1.0, 0.3419, 0.1845, 0.08438, 1.0, 0.3419, 0.1845, 0.08438, 1.0, 0.3419, 0.1845, 0.08438, 1.0, 0.3419, 0.1845, 0.08438, 1.0, 0.3419, 0.1845, 0.08438, 1.0, 0.3419, 0.1845, 0.08438, 1.0, 0.3419, 0.1845, 0.08438, 1.0, 0.3419, 0.1845, 0.08438, 1.0, 0.3419, 0.1845, 0.08438, 1.0, 0.3419, 0.1845, 0.08438, 1.0, 0.3419, 0.1845, 0.08438, 1.0, 0.3419, 0.1845, 0.08438, 1.0, 0.3419, 0.1845, 0.08438, 1.0, 0.3419, 0.1845, 0.08438, 1.0, 0.3419, 0.1845, 0.08438, 1.0, 0.3419, 0.1845, 0.08438, 1.0, 0.3419, 0.1845, 0.08438, 1.0, 0.3419, 0.1845, 0.08438, 1.0, 0.3419, 0.1845, 0.08438, 1.0, 0.3419, 0.1845, 0.08438, 1.0, 0.3419, 0.1845, 0.08438, 1.0, 0.3419, 0.1845, 0.08438, 1.0, 0.3419, 0.1845, 0.08438, 1.0, 0.3419, 0.1845, 0.08438, 1.0, 0.3419, 0.1845, 0.08438, 1.0, 0.3419, 0.1845, 0.08438, 1.0, 0.3419, 0.1845, 0.08438, 1.0, 0.3419, 0.1845, 0.08438, 1.0, 0.3419, 0.1845, 0.08438, 1.0, 0.3419, 0.1845, 0.08438, 1.0, 0.3419, 0.1845, 0.08438, 1.0, 0.3419, 0.1845, 0.08438, 1.0, 0.3419, 0.1845, 0.08438, 1.0, 0.3419, 0.1845, 0.08438, 1.0, 0.3419, 0.1845, 0.08438, 1.0])
me_cube_001.use_remesh_preserve_volume = False
me_cube_001.use_remesh_preserve_attributes = False
me_cube_001.use_mirror_vertex_groups = False
me_cube_001.update()
me_cube_001.normals_split_custom_set([tuple(v) for v in zip(*[iter([-1.0, 0.0, 0.0, -1.0, 0.0, 0.0, -1.0, 0.0, 0.0, -1.0, 0.0, 0.0, 0.0, 1.0, 0.0, 0.0, 1.0, 0.0, 0.0, 1.0, 0.0, 0.0, 1.0, 0.0, 1.0, 0.0, 0.0, 1.0, 0.0, 0.0, 1.0, 0.0, 0.0, 1.0, 0.0, 0.0, 0.0, -1.0, 0.0, 0.0, -1.0, 0.0, 0.0, -1.0, 0.0, 0.0, -1.0, 0.0, 0.0, 0.0, -1.0, 0.0, 0.0, -1.0, 0.0, 0.0, -1.0, 0.0, 0.0, -1.0, 0.0, 0.0, -1.0, 0.0, 0.0, -1.0, 0.0, 0.0, 1.0, 0.0, 0.0, 1.0, 0.0, 0.0, 1.0, 0.0, 0.0, 1.0, 0.0, 0.0, 1.0, 0.0, 0.0, 1.0, 3.878e-09, 0.0, 1.0, 3.878e-09, 0.0, 1.0, 3.878e-09, 0.0, 1.0, 3.878e-09, 0.0, 1.0, 3.878e-09, 0.0, 1.0, 3.878e-09, 0.0, 1.0, 0.0, 0.0, -1.0, 0.0, 0.0, -1.0, 0.0, 0.0, -1.0, 0.0, 0.0, -1.0, 0.0, -1.0, 0.0, 0.0, -1.0, 0.0, 0.0, -1.0, 0.0, 0.0, -1.0, 0.0, 0.0, -0.6704, 0.742, 0.0, -0.6704, 0.742, 0.0, -0.6704, 0.742, 0.0, -0.6704, 0.742, -0.03717, 0.9993, 0.0, -0.03717, 0.9993, 0.0, -0.03717, 0.9993, 0.0, -0.03717, 0.9993, 0.0, -1.0, 0.0, 0.0, -1.0, 0.0, 0.0, -1.0, 0.0, 0.0, -1.0, 0.0, 0.0, 1.0, 0.0, 0.0, 1.0, 0.0, 0.0, 1.0, 0.0, 0.0, 1.0, 0.0, 0.0, 0.6704, 0.0, 0.742, 0.6704, 0.0, 0.742, 0.6704, 0.0, 0.742, 0.6704, 0.0, 0.742, 1.0, 0.0, 0.0, 1.0, 0.0, 0.0, 1.0, 0.0, 0.0, 1.0, 0.0, 0.0, -1.0, 0.0, 0.0, -1.0, 0.0, 0.0, -1.0, 0.0, 0.0, -1.0, 0.0, 0.0, 0.6704, 0.0, -0.742, 0.6704, 0.0, -0.742, 0.6704, 0.0, -0.742, 0.6704, 0.0, -0.742, 0.03717, -0.9993, 0.0, 0.03717, -0.9993, 0.0, 0.03717, -0.9993, 0.0, 0.03717, -0.9993, 0.0, -0.6704, 0.0, -0.742, -0.6704, 0.0, -0.742, -0.6704, 0.0, -0.742, -0.6704, 0.0, -0.742, 0.03717, 0.9993, 0.0, 0.03717, 0.9993, 0.0, 0.03717, 0.9993, 0.0, 0.03717, 0.9993, 0.0, -0.03717, -0.9993, 0.0, -0.03717, -0.9993, 0.0, -0.03717, -0.9993, 0.0, -0.03717, -0.9993, 0.0, -0.6704, 0.0, 0.742, -0.6704, 0.0, 0.742, -0.6704, 0.0, 0.742, -0.6704, 0.0, 0.742, 0.0, 1.0, 0.0, 0.0, 1.0, 0.0, 0.0, 1.0, 0.0, 0.0, 1.0, 0.0, 5.799e-09, 0.0, -1.0, 5.799e-09, 0.0, -1.0, 5.799e-09, 0.0, -1.0, 5.799e-09, 0.0, -1.0, 5.799e-09, 0.0, -1.0, 5.799e-09, 0.0, -1.0, 0.0, 0.0, 1.0, 0.0, 0.0, 1.0, 0.0, 0.0, 1.0, 0.0, 0.0, 1.0, 0.0, -0.6704, -0.742, 0.0, -0.6704, -0.742, 0.0, -0.6704, -0.742, 0.0, -0.6704, -0.742, 0.0, 1.0, 0.0, 0.0, 1.0, 0.0, 0.0, 1.0, 0.0, 0.0, 1.0, 0.0, 0.0, -1.0, 0.0, 0.0, -1.0, 0.0, 0.0, -1.0, 0.0, 0.0, -1.0, 0.0, 0.9993, 0.03788, 0.0, 0.9993, 0.03788, 0.0, 0.9993, 0.03788, 0.0, 0.9993, 0.03788, 0.0, -0.9993, 0.03788, 0.0, -0.9993, 0.03788, 0.0, -0.9993, 0.03788, 0.0, -0.9993, 0.03788, 0.0, 0.0, 0.6704, 0.742, 0.0, 0.6704, 0.742, 0.0, 0.6704, 0.742, 0.0, 0.6704, 0.742, 0.0, 0.6704, -0.742, 0.0, 0.6704, -0.742, 0.0, 0.6704, -0.742, 0.0, 0.6704, -0.742, 0.9993, -0.03788, 0.0, 0.9993, -0.03788, 0.0, 0.9993, -0.03788, 0.0, 0.9993, -0.03788, 0.0, -0.9993, -0.03788, 0.0, -0.9993, -0.03788, 0.0, -0.9993, -0.03788, 0.0, -0.9993, -0.03788, 0.0, 0.0, 0.9775, -0.2111, 0.000411, 0.9779, -0.2089, 0.0, 0.9775, -0.2111, 0.0, 0.9775, -0.2111, 0.0, 0.9775, -0.2111, 0.0, 0.9775, -0.2111, 0.0, -1.352e-07, 1.0, 0.0, -1.352e-07, 1.0, 0.0, -1.352e-07, 1.0, 0.0, -1.352e-07, 1.0, 0.0, -1.352e-07, 1.0, 0.0, -1.352e-07, 1.0, 0.0, -0.9775, -0.2111, 0.0, -0.9775, -0.2111, 0.0, -0.9775, -0.2111, 0.0, -0.9775, -0.2111, 0.0, -0.9775, -0.2111, 0.0, -0.9775, -0.2111, 0.9745, 8.569e-08, -0.2245, 0.975, -0.0003855, -0.2224, 0.9745, 8.569e-08, -0.2245, 0.9745, 8.106e-08, -0.2245, 0.9745, 8.106e-08, -0.2245, 0.9745, 8.106e-08, -0.2245, -0.9745, 6.664e-08, -0.2245, -0.975, 0.0003775, -0.2224, -0.9745, 6.664e-08, -0.2245, -0.9745, 4.987e-08, -0.2245, -0.9745, 4.987e-08, -0.2245, -0.9745, 4.987e-08, -0.2245, 0.9998, -0.0001627, 0.01909, 0.9982, 4.369e-08, 0.06052, 0.9982, 4.369e-08, 0.06052, 0.9982, -1.938e-07, 0.06052, 0.9982, -1.938e-07, 0.06052, 0.9982, 0.002252, 0.06047, 0.0001832, 0.9998, 0.01769, 0.0, 0.9984, 0.05673, 0.0, 0.9984, 0.05673, 0.0, 0.9984, 0.05673, 0.0, 0.9984, 0.05673, -0.002253, 0.9984, 0.05668, -0.9998, 0.0001635, 0.01908, -0.9982, -6.549e-08, 0.06051, -0.9982, -6.549e-08, 0.06051, -0.9982, 2.665e-07, 0.06051, -0.9982, 2.665e-07, 0.06051, -0.9982, -0.002204, 0.06047, 0.0, -0.9984, 0.05673, 0.0, -0.9984, 0.05673, 0.0, -0.9984, 0.05673, 0.0, -0.9984, 0.05673, 0.0, -0.9984, 0.05673, 0.0, -0.9984, 0.05673, 0.0, 0.9936, -0.113, 0.000307, 0.9939, -0.1099, 0.0, 0.9936, -0.113, 0.0, 0.9936, -0.113, 0.0, 0.9936, -0.113, 0.0, 0.9936, -0.113, 0.0, -1.352e-07, 1.0, 0.0, -1.352e-07, 1.0, 0.0, -1.352e-07, 1.0, 0.0, -1.352e-07, 1.0, 0.0, -1.352e-07, 1.0, 0.0, -1.352e-07, 1.0, 0.0, -0.9936, -0.1129, 0.0, -0.9936, -0.1129, 0.0, -0.9936, -0.1129, 0.0, -0.9936, -0.1129, -0.000307, -0.9939, -0.1099, 0.0, -0.9936, -0.1129, 0.9927, -1.062e-07, -0.1204, 0.9931, -0.0002926, -0.1173, 0.9927, -1.062e-07, -0.1204, 0.9927, 3.056e-08, -0.1204, 0.9927, 3.056e-08, -0.1204, 0.9927, 3.056e-08, -0.1204, -0.9927, 0.0, -0.1204, -0.9927, 0.0, -0.1204, -0.9931, 0.0003222, -0.1173, -0.993, -0.002029, -0.1181, -0.9927, 0.0, -0.1204, -0.9927, 0.0, -0.1204, 0.0, -0.9937, 0.1117, 0.0, -0.9937, 0.1117, 0.003068, -0.9937, 0.1117, -0.0005385, -0.9968, 0.07997, 0.0, -0.9937, 0.1117, 0.0, -0.9937, 0.1117, 0.9964, -0.0004887, 0.08536, 0.9929, -3.222e-09, 0.1191, 0.9929, -3.222e-09, 0.1191, 0.9929, 1.029e-08, 0.1191, 0.9929, 1.029e-08, 0.1191, 0.9929, 0.003116, 0.119, 0.0005384, 0.9968, 0.07998, 0.0, 0.9937, 0.1117, 0.0, 0.9937, 0.1117, 0.0, 0.9937, 0.1117, 0.0, 0.9937, 0.1117, -0.003068, 0.9937, 0.1117, -0.9963, 0.0004887, 0.08537, -0.9929, -9.878e-08, 0.1191, -0.9929, -9.878e-08, 0.1191, -0.9929, 3.742e-08, 0.1191, -0.9929, 3.742e-08, 0.1191, -0.9929, -0.003116, 0.119, 0.9989, 0.04666, 7.903e-07, 0.9989, 0.04666, 7.903e-07, 0.9989, 0.04666, 7.903e-07, 0.9989, 0.04666, 3.25e-08, 0.9989, 0.04666, 3.25e-08, 0.9989, 0.04666, 3.25e-08, 0.0, 0.01471, 0.9999, 0.0, 0.01471, 0.9999, 0.0, 0.01471, 0.9999, 0.0, 0.01471, 0.9999, 0.0, 0.01471, 0.9999, 0.0, 0.01471, 0.9999, -0.9645, 0.04156, 0.2607, -0.9644, 0.0412, 0.2612, -0.9641, 0.04175, 0.2623, -1.0, 0.009793, 0.001198, -1.0, 0.009745, 8.134e-09, -1.0, 0.009746, -0.0006232, 0.0, 0.01471, -0.9999, 0.0, 0.01471, -0.9999, 0.0, 0.01471, -0.9999, 0.0, 0.01471, -0.9999, 0.0, 0.01471, -0.9999, 0.0, 0.01471, -0.9999, 0.0, 1.0, 1.697e-05, 0.0, 1.0, 1.697e-05, 0.0, 1.0, 1.697e-05, 0.0, 1.0, 1.791e-05, 0.0, 1.0, 1.791e-05, 0.0, 1.0, 1.791e-05, 0.0, -1.0, -1.649e-05, 0.0, -1.0, -1.649e-05, 0.0, -1.0, -1.649e-05, 0.0, -1.0, -1.791e-05, 0.0, -1.0, -1.791e-05, 0.0, -1.0, -1.791e-05, 0.0, -0.01431, 0.9999, 0.0, -0.01431, 0.9999, 0.0, -0.01431, 0.9999, 0.0, -0.01431, 0.9999, 0.0, -0.01431, 0.9999, 0.0, -0.01431, 0.9999, -0.999, -0.04539, -7.936e-07, -0.999, -0.04539, -7.936e-07, -0.999, -0.04579, 0.0004745, -0.9989, -0.04601, -7.617e-05, -0.999, -0.04539, -3.162e-08, -0.999, -0.04539, -3.162e-08, 0.0, -0.01431, -0.9999, 0.0, -0.01431, -0.9999, 0.0, -0.01431, -0.9999, 0.0, -0.01431, -0.9999, 0.0, -0.01431, -0.9999, 0.0, -0.01431, -0.9999, 0.999, -0.04539, -7.936e-07, 0.999, -0.04539, -7.936e-07, 0.999, -0.04539, -7.936e-07, 0.999, -0.04539, -3.162e-08, 0.999, -0.04539, -3.162e-08, 0.999, -0.04539, -3.162e-08, -0.0464, 0.9989, 8.135e-07, -0.0464, 0.9989, 8.135e-07, -0.0464, 0.9989, 8.135e-07, -0.04639, 0.9989, 2.282e-05, -0.04639, 0.9989, 2.282e-05, -0.04639, 0.9989, 2.282e-05, -0.01467, 6.572e-07, 0.9999, -0.01467, 6.572e-07, 0.9999, -0.01467, 6.572e-07, 0.9999, -0.01467, -1.442e-06, 0.9999, -0.01467, -1.442e-06, 0.9999, -0.01467, -1.442e-06, 0.9999, -0.04639, -0.9989, 0.0, -0.04639, -0.9989, 0.0, -0.04639, -0.9989, 0.0, -0.0464, -0.9989, 2.282e-05, -0.0464, -0.9989, 2.282e-05, -0.0464, -0.9989, 2.282e-05, -0.01467, -6.612e-07, -0.9999, -0.01467, -6.612e-07, -0.9999, -0.01467, -6.612e-07, -0.9999, -0.01467, -9.611e-07, -0.9999, -0.01467, -9.611e-07, -0.9999, -0.01467, -9.611e-07, -0.9999, -1.0, 0.0, 0.0, -1.0, 0.0, 0.0, -1.0, 0.0, 0.0, -1.0, 0.0, 0.0, -1.0, 0.0, 0.0, -1.0, 0.0, 0.0, 1.0, 0.0, 0.0, 1.0, 0.0, 0.0, 1.0, 0.0, 0.0, 1.0, 0.0, 0.0, 1.0, 0.0, 0.0, 1.0, 0.0, 0.0, 0.01427, -1.439e-06, 0.9999, 0.01427, -1.439e-06, 0.9999, 0.01427, -1.439e-06, 0.9999, 0.01427, 6.602e-07, 0.9999, 0.01427, 6.602e-07, 0.9999, 0.01427, 6.602e-07, 0.9999, 0.04513, -0.999, 0.0, 0.04513, -0.999, 0.0, 0.04513, -0.999, 0.0, 0.04514, -0.999, 2.22e-05, 0.04514, -0.999, 2.22e-05, 0.04514, -0.999, 2.22e-05, 0.01427, -6.608e-07, -0.9999, 0.01427, -6.608e-07, -0.9999, 0.01427, -6.608e-07, -0.9999, 0.01427, -9.622e-07, -0.9999, 0.01427, -9.622e-07, -0.9999, 0.01427, -9.622e-07, -0.9999, 0.04514, 0.999, 3.957e-07, 0.04514, 0.999, 3.957e-07, 0.04514, 0.999, 3.957e-07, 0.04513, 0.999, 2.321e-05, 0.04513, 0.999, 2.321e-05, 0.04513, 0.999, 2.321e-05, 0.9989, 0.04666, 2.549e-08, 0.9989, 0.04666, 2.549e-08, 0.9989, 0.04666, 2.549e-08, 0.9989, 0.04666, 3.25e-08, 0.9989, 0.04666, 3.25e-08, 0.9989, 0.04666, 3.25e-08, 0.0, 0.01472, 0.9999, 0.0, 0.01472, 0.9999, 0.0, 0.01472, 0.9999, 0.0, 0.01472, 0.9999, 0.0, 0.01472, 0.9999, 0.0, 0.01472, 0.9999, -0.9645, 0.04161, 0.2607, -0.9644, 0.0412, 0.2612, -0.9641, 0.04175, 0.2623, -1.0, 0.009792, 0.001198, -1.0, 0.009745, 8.134e-09, -1.0, 0.009746, -0.0007191, 0.0, 0.01471, -0.9999, 0.0, 0.01471, -0.9999, 0.0, 0.01471, -0.9999, 0.0, 0.01471, -0.9999, 0.0, 0.01471, -0.9999, 0.0, 0.01471, -0.9999, 0.0, 1.0, 0.0, 0.0, 1.0, 0.0, 0.0, 1.0, 0.0, 0.0, 1.0, 9.427e-07, 0.0, 1.0, 9.427e-07, 0.0, 1.0, 9.427e-07, 0.0, -1.0, -1.031e-06, 0.0, -1.0, -1.031e-06, 0.0, -1.0, -1.031e-06, 0.0, -1.0, 0.0, 0.0, -1.0, 0.0, 0.0, -1.0, 0.0, 0.0, -0.01431, 0.9999, 0.0, -0.01431, 0.9999, 0.0, -0.01431, 0.9999, 0.0, -0.01431, 0.9999, 0.0, -0.01431, 0.9999, 0.0, -0.01431, 0.9999, -0.999, -0.04539, -2.48e-08, -0.999, -0.04539, -2.48e-08, -0.9989, -0.04586, 0.0005485, -0.9989, -0.0461, -8.778e-05, -0.999, -0.04539, -3.162e-08, -0.999, -0.04539, -3.162e-08, 0.0, -0.01431, -0.9999, 0.0, -0.01431, -0.9999, 0.0, -0.01431, -0.9999, 0.0, -0.01431, -0.9999, 0.0, -0.01431, -0.9999, 0.0, -0.01431, -0.9999, 0.999, -0.04539, -2.48e-08, 0.999, -0.04539, -2.48e-08, 0.999, -0.04539, -2.48e-08, 0.999, -0.04539, -3.162e-08, 0.999, -0.04539, -3.162e-08, 0.999, -0.04539, -3.162e-08, -0.04639, 0.9989, 4.067e-07, -0.04639, 0.9989, 4.067e-07, -0.04639, 0.9989, 4.067e-07, -0.04639, 0.9989, 1.037e-06, -0.04639, 0.9989, 1.037e-06, -0.04639, 0.9989, 1.037e-06, -0.01467, 5.667e-07, 0.9999, -0.01467, 5.667e-07, 0.9999, -0.01467, 5.667e-07, 0.9999, -0.01467, 9.611e-07, 0.9999, -0.01467, 9.611e-07, 0.9999, -0.01467, 9.611e-07, 0.9999, -0.0464, -0.9989, -8.135e-07, -0.0464, -0.9989, -8.135e-07, -0.0464, -0.9989, -8.135e-07, -0.0464, -0.9989, 0.0, -0.0464, -0.9989, 0.0, -0.0464, -0.9989, 0.0, -0.01467, 0.0, -0.9999, -0.01467, 0.0, -0.9999, -0.01467, 0.0, -0.9999, -0.01467, 0.0, -0.9999, -0.01467, 0.0, -0.9999, -0.01467, 0.0, -0.9999, -1.0, 0.0, 0.0, -1.0, 0.0, 0.0, -1.0, 0.0, 0.0, -1.0, 0.0, 0.0, -1.0, 0.0, 0.0, -1.0, 0.0, 0.0, 1.0, 0.0, 0.0, 1.0, 0.0, 0.0, 1.0, 0.0, 0.0, 1.0, 0.0, 0.0, 1.0, 0.0, 0.0, 1.0, 0.0, 0.0, 0.01427, 9.596e-07, 0.9999, 0.01427, 9.596e-07, 0.9999, 0.01427, 9.596e-07, 0.9999, 0.01427, 5.676e-07, 0.9999, 0.01427, 5.676e-07, 0.9999, 0.01427, 5.676e-07, 0.9999, 0.04514, -0.999, -7.914e-07, 0.04514, -0.999, -7.914e-07, 0.04514, -0.999, -7.914e-07, 0.04514, -0.999, 0.0, 0.04514, -0.999, 0.0, 0.04514, -0.999, 0.0, 0.01427, 0.0, -0.9999, 0.01427, 0.0, -0.9999, 0.01427, 0.0, -0.9999, 0.01427, 0.0, -0.9999, 0.01427, 0.0, -0.9999, 0.01427, 0.0, -0.9999, 0.04513, 0.999, 7.914e-07, 0.04513, 0.999, 7.914e-07, 0.04513, 0.999, 7.914e-07, 0.04513, 0.999, 5.045e-07, 0.04513, 0.999, 5.045e-07, 0.04513, 0.999, 5.045e-07, 0.0, -0.9775, -0.2111, -0.0004198, -0.9779, -0.2089, 0.0, -0.9775, -0.2111, 0.0, -0.9775, -0.2111, 0.0, -0.9775, -0.2111, 0.0, -0.9775, -0.2111, 0.0, -2.703e-07, 1.0, 0.0, -2.703e-07, 1.0, 0.0, -2.703e-07, 1.0, 0.0, -2.703e-07, 1.0, 0.0, -2.703e-07, 1.0, 0.0, -2.703e-07, 1.0, 0.0, 0.9775, -0.2111, 0.0, 0.9775, -0.2111, 0.0, 0.9775, -0.2111, 0.0, 0.9775, -0.2111, 0.0, 0.9775, -0.2111, 0.0, 0.9775, -0.2111, -0.9745, -1.656e-07, -0.2245, -0.975, 0.0003854, -0.2224, -0.9745, -1.656e-07, -0.2245, -0.9745, 8.475e-08, -0.2245, -0.9745, 8.475e-08, -0.2245, -0.9745, 8.475e-08, -0.2245, 0.9745, -3.034e-07, -0.2245, 0.975, -0.0003859, -0.2224, 0.9745, -3.034e-07, -0.2245, 0.9745, 9.141e-08, -0.2245, 0.9745, 9.141e-08, -0.2245, 0.9745, 9.141e-08, -0.2245, -0.9998, 0.0001629, 0.01909, -0.9982, -1.123e-08, 0.06052, -0.9982, -1.123e-08, 0.06052, -0.9982, 7.308e-08, 0.06052, -0.9982, 7.308e-08, 0.06052, -0.9982, -0.002253, 0.06047, -0.0001832, -0.9998, 0.0177, 0.0, -0.9984, 0.05674, 0.0, -0.9984, 0.05674, 0.0, -0.9984, 0.05674, 0.0, -0.9984, 0.05674, 0.0023, -0.9984, 0.05668, 0.9998, -0.0001636, 0.01908, 0.9982, -5.389e-08, 0.06051, 0.9982, -5.389e-08, 0.06051, 0.9982, 1.956e-07, 0.06051, 0.9982, 1.956e-07, 0.06051, 0.9982, 0.002253, 0.06047, 0.0, 0.9984, 0.05674, 0.0, 0.9984, 0.05674, 0.0, 0.9984, 0.05674, 0.0, 0.9984, 0.05674, 0.0, 0.9984, 0.05674, 0.0, 0.9984, 0.05674, 0.0, -0.9936, -0.1129, -0.000307, -0.9939, -0.1099, 0.0, -0.9936, -0.1129, 0.0, -0.9936, -0.1129, 0.0, -0.9936, -0.1129, 0.0, -0.9936, -0.1129, 0.0, 0.0, 1.0, 0.0, 0.0, 1.0, 0.0, 0.0, 1.0, 0.0, 0.0, 1.0, 0.0, 0.0, 1.0, 0.0, 0.0, 1.0, 0.0, 0.9936, -0.1129, 0.0, 0.9936, -0.1129, 0.0, 0.9936, -0.1129, 0.0, 0.9936, -0.1129, 0.000307, 0.9939, -0.1099, 0.0, 0.9936, -0.1129, -0.9927, 6.847e-10, -0.1204, -0.9931, 0.0002924, -0.1173, -0.9927, 6.847e-10, -0.1204, -0.9927, 0.0, -0.1204, -0.9927, 0.0, -0.1204, -0.9927, 0.0, -0.1204, 0.9927, 0.0, -0.1204, 0.9927, 0.0, -0.1204, 0.9931, -0.0003221, -0.1173, 0.993, 0.002029, -0.118, 0.9927, 0.0, -0.1204, 0.9927, 0.0, -0.1204, 0.0, 0.9937, 0.1117, 0.0, 0.9937, 0.1117, -0.003068, 0.9937, 0.1117, 0.0005383, 0.9968, 0.07997, 0.0, 0.9937, 0.1117, 0.0, 0.9937, 0.1117, -0.9964, 0.0004887, 0.08536, -0.9929, 6.396e-08, 0.1191, -0.9929, 6.396e-08, 0.1191, -0.9929, -9.541e-08, 0.1191, -0.9929, -9.541e-08, 0.1191, -0.9929, -0.003116, 0.119, -0.0005384, -0.9968, 0.07997, 0.0, -0.9937, 0.1117, 0.0, -0.9937, 0.1117, 0.0, -0.9937, 0.1117, 0.0, -0.9937, 0.1117, 0.003068, -0.9937, 0.1117, 0.9964, -0.0004894, 0.08536, 0.9929, -9.81e-08, 0.1191, 0.9929, -9.81e-08, 0.1191, 0.9929, 1.823e-08, 0.1191, 0.9929, 1.823e-08, 0.1191, 0.9929, 0.003116, 0.119, -0.9989, -0.04666, 0.0, -0.9989, -0.04666, 0.0, -0.9989, -0.04666, 0.0, -0.9989, -0.04666, 1.008e-06, -0.9989, -0.04666, 1.008e-06, -0.9989, -0.04666, 1.008e-06, 0.0, -0.01471, 0.9999, 0.0, -0.01471, 0.9999, 0.0, -0.01471, 0.9999, 0.0, -0.01471, 0.9999, 0.0, -0.01471, 0.9999, 0.0, -0.01471, 0.9999, 0.9645, -0.04156, 0.2607, 0.9644, -0.04121, 0.2612, 0.9641, -0.04175, 0.2623, 1.0, -0.009792, 0.001198, 1.0, -0.009747, 2.115e-07, 1.0, -0.009748, -0.000623, 0.0, -0.01471, -0.9999, 0.0, -0.01471, -0.9999, 0.0, -0.01471, -0.9999, 0.0, -0.01471, -0.9999, 0.0, -0.01471, -0.9999, 0.0, -0.01471, -0.9999, 0.0, -1.0, 0.0, 0.0, -1.0, 0.0, 0.0, -1.0, 0.0, 0.0, -1.0, 0.0, 0.0, -1.0, 0.0, 0.0, -1.0, 0.0, 0.0, 1.0, 0.0, 0.0, 1.0, 0.0, 0.0, 1.0, 0.0, 0.0, 1.0, 0.0, 0.0, 1.0, 0.0, 0.0, 1.0, 0.0, 0.0, 0.01431, 0.9999, 0.0, 0.01431, 0.9999, 0.0, 0.01431, 0.9999, 0.0, 0.01431, 0.9999, 0.0, 0.01431, 0.9999, 0.0, 0.01431, 0.9999, 0.999, 0.04539, 0.0, 0.999, 0.04539, 0.0, 0.999, 0.0458, 0.0004755, 0.9989, 0.04601, -7.694e-05, 0.999, 0.04539, -9.802e-07, 0.999, 0.04539, -9.802e-07, 0.0, 0.01431, -0.9999, 0.0, 0.01431, -0.9999, 0.0, 0.01431, -0.9999, 0.0, 0.01431, -0.9999, 0.0, 0.01431, -0.9999, 0.0, 0.01431, -0.9999, -0.999, 0.04539, 0.0, -0.999, 0.04539, 0.0, -0.999, 0.04539, 0.0, -0.999, 0.04539, -9.802e-07, -0.999, 0.04539, -9.802e-07, -0.999, 0.04539, -9.802e-07, 0.0464, -0.9989, -1.708e-05, 0.0464, -0.9989, -1.708e-05, 0.0464, -0.9989, -1.708e-05, 0.0464, -0.9989, -1.556e-06, 0.0464, -0.9989, -1.556e-06, 0.0464, -0.9989, -1.556e-06, 0.01467, -8.491e-07, 0.9999, 0.01467, -8.491e-07, 0.9999, 0.01467, -8.491e-07, 0.9999, 0.01467, -1.243e-07, 0.9999, 0.01467, -1.243e-07, 0.9999, 0.01467, -1.243e-07, 0.9999, 0.0464, 0.9989, -1.627e-05, 0.0464, 0.9989, -1.627e-05, 0.0464, 0.9989, -1.627e-05, 0.0464, 0.9989, 0.0, 0.0464, 0.9989, 0.0, 0.0464, 0.9989, 0.0, 0.01467, 5.634e-07, -0.9999, 0.01467, 5.634e-07, -0.9999, 0.01467, 5.634e-07, -0.9999, 0.01467, 1.207e-06, -0.9999, 0.01467, 1.207e-06, -0.9999, 0.01467, 1.207e-06, -0.9999, 1.0, 0.0, 0.0, 1.0, 0.0, 0.0, 1.0, 0.0, 0.0, 1.0, 0.0, 0.0, 1.0, 0.0, 0.0, 1.0, 0.0, 0.0, -1.0, 0.0, 0.0, -1.0, 0.0, 0.0, -1.0, 0.0, 0.0, -1.0, 0.0, 0.0, -1.0, 0.0, 0.0, -1.0, 0.0, 0.0, -0.01427, -1.184e-07, 0.9999, -0.01427, -1.184e-07, 0.9999, -0.01427, -1.184e-07, 0.9999, -0.01427, -8.504e-07, 0.9999, -0.01427, -8.504e-07, 0.9999, -0.01427, -8.504e-07, 0.9999, -0.04513, 0.999, -1.662e-05, -0.04513, 0.999, -1.662e-05, -0.04513, 0.999, -1.662e-05, -0.04514, 0.999, 0.0, -0.04514, 0.999, 0.0, -0.04514, 0.999, 0.0, -0.01427, 5.67e-07, -0.9999, -0.01427, 5.67e-07, -0.9999, -0.01427, 5.67e-07, -0.9999, -0.01427, 1.207e-06, -0.9999, -0.01427, 1.207e-06, -0.9999, -0.01427, 1.207e-06, -0.9999, -0.04514, -0.999, -1.741e-05, -0.04514, -0.999, -1.741e-05, -0.04514, -0.999, -1.741e-05, -0.04514, -0.999, -1.513e-06, -0.04514, -0.999, -1.513e-06, -0.04514, -0.999, -1.513e-06, -0.9989, -0.04666, -2.549e-08, -0.9989, -0.04666, -2.549e-08, -0.9989, -0.04666, -2.549e-08, -0.9989, -0.04666, -3.25e-08, -0.9989, -0.04666, -3.25e-08, -0.9989, -0.04666, -3.25e-08, 0.0, -0.01472, 0.9999, 0.0, -0.01472, 0.9999, 0.0, -0.01472, 0.9999, 0.0, -0.01472, 0.9999, 0.0, -0.01472, 0.9999, 0.0, -0.01472, 0.9999, 0.9645, -0.04156, 0.2607, 0.9644, -0.04121, 0.2612, 0.9641, -0.04175, 0.2623, 1.0, -0.009792, 0.001198, 1.0, -0.009747, -8.134e-09, 1.0, -0.009748, -0.0006232, 0.0, -0.01471, -0.9999, 0.0, -0.01471, -0.9999, 0.0, -0.01471, -0.9999, 0.0, -0.01471, -0.9999, 0.0, -0.01471, -0.9999, 0.0, -0.01471, -0.9999, 0.0, -1.0, -9.427e-07, 0.0, -1.0, -9.427e-07, 0.0, -1.0, -9.427e-07, 0.0, -1.0, 0.0, 0.0, -1.0, 0.0, 0.0, -1.0, 0.0, 0.0, 1.0, 1.031e-06, 0.0, 1.0, 1.031e-06, 0.0, 1.0, 1.031e-06, 0.0, 1.0, 0.0, 0.0, 1.0, 0.0, 0.0, 1.0, 0.0, 0.0, 0.01431, 0.9999, 0.0, 0.01431, 0.9999, 0.0, 0.01431, 0.9999, 0.0, 0.01431, 0.9999, 0.0, 0.01431, 0.9999, 0.0, 0.01431, 0.9999, 0.999, 0.04539, 2.48e-08, 0.999, 0.04539, 2.48e-08, 0.999, 0.0458, 0.0004755, 0.9989, 0.04601, -7.592e-05, 0.999, 0.04539, 3.162e-08, 0.999, 0.04539, 3.162e-08, 0.0, 0.01431, -0.9999, 0.0, 0.01431, -0.9999, 0.0, 0.01431, -0.9999, 0.0, 0.01431, -0.9999, 0.0, 0.01431, -0.9999, 0.0, 0.01431, -0.9999, -0.999, 0.04539, 2.48e-08, -0.999, 0.04539, 2.48e-08, -0.999, 0.04539, 2.48e-08, -0.999, 0.04539, 3.162e-08, -0.999, 0.04539, 3.162e-08, -0.999, 0.04539, 3.162e-08, 0.0464, -0.9989, -1.22e-06, 0.0464, -0.9989, -1.22e-06, 0.0464, -0.9989, -1.22e-06, 0.0464, -0.9989, 0.0, 0.0464, -0.9989, 0.0, 0.0464, -0.9989, 0.0, 0.01467, 5.634e-07, 0.9999, 0.01467, 5.634e-07, 0.9999, 0.01467, 5.634e-07, 0.9999, 0.01467, 0.0, 0.9999, 0.01467, 0.0, 0.9999, 0.01467, 0.0, 0.9999, 0.04639, 0.9989, 0.0, 0.04639, 0.9989, 0.0, 0.04639, 0.9989, 0.0, 0.04639, 0.9989, 0.0, 0.04639, 0.9989, 0.0, 0.04639, 0.9989, 0.0, 0.01467, 3.769e-07, -0.9999, 0.01467, 3.769e-07, -0.9999, 0.01467, 3.769e-07, -0.9999, 0.01467, 2.434e-07, -0.9999, 0.01467, 2.434e-07, -0.9999, 0.01467, 2.434e-07, -0.9999, 1.0, 0.0, 0.0, 1.0, 0.0, 0.0, 1.0, 0.0, 0.0, 1.0, 0.0, 0.0, 1.0, 0.0, 0.0, 1.0, 0.0, 0.0, -1.0, 0.0, 0.0, -1.0, 0.0, 0.0, -1.0, 0.0, 0.0, -1.0, 0.0, 0.0, -1.0, 0.0, 0.0, -1.0, 0.0, 0.0, -0.01427, 0.0, 0.9999, -0.01427, 0.0, 0.9999, -0.01427, 0.0, 0.9999, -0.01427, 5.669e-07, 0.9999, -0.01427, 5.669e-07, 0.9999, -0.01427, 5.669e-07, 0.9999, -0.04513, 0.999, 0.0, -0.04513, 0.999, 0.0, -0.04513, 0.999, 0.0, -0.04513, 0.999, 0.0, -0.04513, 0.999, 0.0, -0.04513, 0.999, 0.0, -0.01427, 3.793e-07, -0.9999, -0.01427, 3.793e-07, -0.9999, -0.01427, 3.793e-07, -0.9999, -0.01427, 2.443e-07, -0.9999, -0.01427, 2.443e-07, -0.9999, -0.01427, 2.443e-07, -0.9999, -0.04514, -0.999, -1.187e-06, -0.04514, -0.999, -1.187e-06, -0.04514, -0.999, -1.187e-06, -0.04514, -0.999, 0.0, -0.04514, -0.999, 0.0, -0.04514, -0.999, 0.0])] * 3)])

# ---- objects
ob_cube = bpy.data.objects.new('Cube', me_cube_001)

# ---- transforms, parenting, visibility, modifiers, constraints
ob_cube.location = (0.000853, 0.001972, 0.7886)
ob_cube.scale = (0.2813, 0.2821, 1.0)
ob_cube.lineart.crease_threshold = 0.0

# ---- collection membership
col_collection_1.objects.link(ob_cube)

# ---- scene / render settings (as saved in the file)
scene.frame_start = 1; scene.frame_end = 250; scene.frame_set(1)
scene.render.engine = 'BLENDER_EEVEE_NEXT'
scene.render.resolution_percentage = 50
scene.render.dither_intensity = 0.0
scene.cycles.use_denoising = False
scene.cycles.samples = 128
scene.cycles.sampling_pattern = 'TABULATED_SOBOL'
scene.cycles.light_sampling_threshold = 0.0
scene.cycles.use_adaptive_sampling = False
scene.cycles.use_light_tree = False
scene.cycles.blur_glossy = 0.0
scene.cycles.sample_clamp_indirect = 0.0
scene.view_settings.view_transform = 'Standard'
bpy.context.view_layer.update()

# ---- added for rendering (the .blend has no active camera and no usable light): camera, sun
cam_auto = bpy.data.cameras.new('AutoCamera')
cam_auto.lens = 50.0
cam_auto.sensor_width = 36.0
cam_auto.clip_end = 1000.0
ob_auto_camera = bpy.data.objects.new('AutoCamera', cam_auto)
scene.collection.objects.link(ob_auto_camera)
ob_auto_camera.location = (2.02966, -2.43573, 2.55089)
ob_auto_camera.rotation_euler = (1.09748, -7.21219e-08, 0.694738)
scene.camera = ob_auto_camera
light_auto_sun = bpy.data.lights.new('AutoSun', 'SUN')
light_auto_sun.energy = 3.0
light_auto_sun.angle = 0.0523599
ob_auto_sun = bpy.data.objects.new('AutoSun', light_auto_sun)
scene.collection.objects.link(ob_auto_sun)
ob_auto_sun.rotation_euler = (0.872665, 0.174533, 0.523599)
bpy.context.view_layer.update()
